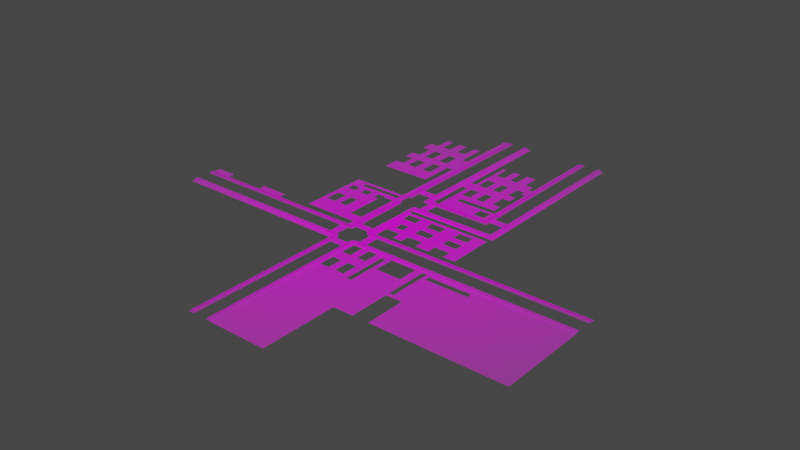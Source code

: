 # Source: agentPath.blend  (saved by Blender 2.91.10; exported with 4.5.12 LTS)
import bpy
from mathutils import Matrix  # noqa: F401  (used for matrix-valued properties, if any)

bpy.ops.wm.read_factory_settings(use_empty=True)
scene = bpy.context.scene
scene.name = 'Scene'

# ---- collections
col_collection = bpy.data.collections.new('Collection'); scene.collection.children.link(col_collection)

# ---- images (referenced by path relative to the original .blend; pixels are not part of the script)
import os
ASSET_DIR = os.environ.get("B2B_ASSET_DIR", "")  # directory of the original .blend (textures are referenced by path, not embedded)
HERE = os.path.dirname(os.path.abspath(__file__))  # packed textures are extracted next to this script under _unpacked/

def load_image(name, relpath, width, height, colorspace="sRGB"):
    """Load a texture the original file referenced (path relative to the .blend, or extracted next to this script)."""
    p = next((c for c in (os.path.join(HERE, relpath), os.path.join(ASSET_DIR, relpath)) if relpath and os.path.exists(c)), "")
    if p:
        img = bpy.data.images.load(p, check_existing=True)
        img.name = name
    else:  # same state as the original file: an image datablock whose file is absent (Cycles renders it pink)
        img = bpy.data.images.new(name, width, height)
        img.source = "FILE"
        img.filepath = "//" + (relpath or name)
    img.colorspace_settings.name = colorspace
    return img
img_ct_png = load_image('ct.png', 'ct.png', 1024, 1024, 'sRGB')

# ---- materials (node trees are filled in below, after node groups)
mat_ct = bpy.data.materials.new('ct')
mat_ct.surface_render_method = 'BLENDED'
mat_ct.blend_method = 'BLEND'
mat_ct.use_transparent_shadow = False

# ---- material node trees
mat_ct.use_nodes = True; mat_ct.node_tree.nodes.clear()
_N = mat_ct.node_tree.nodes; _L = mat_ct.node_tree.links
n0 = _N.new('ShaderNodeOutputMaterial'); n0.name = 'Material Output'; n0.location = (300, 300)
n1 = _N.new('ShaderNodeTexImage'); n1.name = 'Image Texture'; n1.location = (-200, 300)
n1.image = img_ct_png
n1.extension = 'CLIP'
n2 = _N.new('ShaderNodeBsdfPrincipled'); n2.name = 'Principled BSDF'; n2.location = (0, 300)
n2.distribution = 'GGX'
n2.subsurface_method = 'BURLEY'
n2.inputs[3].default_value = 1.45
n2.inputs[27].default_value = (0.0, 0.0, 0.0, 1.0)
n2.inputs[28].default_value = 1.0
_L.new(n1.outputs[0], n2.inputs[0])
_L.new(n1.outputs[1], n2.inputs[4])
_L.new(n2.outputs[0], n0.inputs[0])
n0.is_active_output = True

# ---- world
world_world = bpy.data.worlds.new('World'); scene.world = world_world
world_world.use_nodes = True; world_world.node_tree.nodes.clear()
_N = world_world.node_tree.nodes; _L = world_world.node_tree.links
n0 = _N.new('ShaderNodeOutputWorld'); n0.name = 'World Output'; n0.location = (300, 300)
n1 = _N.new('ShaderNodeBackground'); n1.name = 'Background'; n1.location = (10, 300)
n1.inputs[0].default_value = (0.05088, 0.05088, 0.05088, 1.0)
_L.new(n1.outputs[0], n0.inputs[0])
n0.is_active_output = True
world_world.color = (0.05088, 0.05088, 0.05088)
world_world.use_sun_shadow = False
world_world.sun_shadow_jitter_overblur = 0.0

# ---- meshes
me_ct = bpy.data.meshes.new('ct')
me_ct.from_pydata([(0.1275, 0.1623, 0.002892), (-0.06309, -0.5, 0.0), (-0.06309, 0.5, 0.0), (-0.02981, -0.5, 0.0), (-0.02981, 0.5, 0.0), (-0.01147, 0.5, 0.0), (-0.02064, 0.5, 0.0), (-0.02064, -0.5, 0.0), (0.1137, -0.1704, 0.0), (-0.07247, -0.5, 0.0), (-0.07247, 0.5, 0.0), (0.1363, 0.5, 0.0), (0.1275, 0.1463, 0.002892), (0.1792, 0.1463, 0.002892), (0.1705, 0.5, 0.0), (0.119, 0.5, 0.0), (0.1705, 0.1463, 0.002892), (-0.07247, 0.1623, 0.002892), (0.1792, 0.5, 0.0), (-0.02064, 0.1623, 0.002892), (0.1275, 0.5, 0.0), (-0.08741, 0.09599, 0.0), (-0.06309, 0.1623, 0.0), (-0.02981, 0.1623, 0.0), (0.08586, 0.115, 0.0), (-0.02064, 0.1623, 0.0), (-0.07247, 0.1623, 0.0), (0.1363, 0.1623, 0.0), (0.119, 0.1623, 0.0), (0.1275, 0.1623, 0.0), (-0.06309, 0.1441, 0.0), (-0.02981, 0.1441, 0.0), (0.08586, 0.1246, 0.0), (-0.02064, 0.1441, 0.0), (-0.07247, 0.1441, 0.0), (0.1363, 0.1321, 0.0), (-0.1824, 0.09599, 0.0), (-0.02981, 0.1321, 0.0), (-0.02064, 0.1321, 0.0), (0.1705, 0.1321, 0.0), (0.119, 0.1321, 0.0), (0.1792, 0.1321, 0.0), (0.1275, 0.1321, 0.0), (0.08586, 0.1285, 0.0), (0.1705, 0.1463, 0.0), (0.119, 0.1463, 0.0), (0.1792, 0.1463, 0.0), (0.1275, 0.1463, 0.0), (0.1363, 0.1463, 0.0), (-0.02981, 0.1285, 0.0), (-0.02064, 0.1285, 0.0), (0.1705, 0.1285, 0.0), (0.119, 0.1285, 0.0), (0.1792, 0.1285, 0.0), (0.1275, 0.1285, 0.0), (0.1363, 0.1285, 0.0), (0.1363, 0.1246, 0.0), (-0.02981, 0.1246, 0.0), (-0.02064, 0.1246, 0.0), (0.119, 0.1246, 0.0), (0.1275, 0.1246, 0.0), (0.1363, 0.115, 0.0), (-0.06309, 0.115, 0.0), (-0.02981, 0.115, 0.0), (-0.02064, 0.115, 0.0), (-0.07247, 0.115, 0.0), (0.119, 0.115, 0.0), (0.1275, 0.115, 0.0), (-0.06309, 0.0815, 0.0), (-0.02981, 0.0815, 0.0), (-0.02064, 0.0815, 0.0), (-0.07247, 0.0815, 0.0), (0.1705, 0.0815, 0.0), (0.1792, 0.0815, 0.0), (0.04535, 0.05737, 0.0), (0.04535, -0.5, 0.0), (-0.02981, 0.07229, 0.0), (-0.02064, 0.07229, 0.0), (-0.001095, 0.05737, 0.0), (0.1705, 0.07229, 0.0), (0.1792, 0.07229, 0.0), (-0.02981, 0.04937, 0.0), (-0.07247, 0.09599, 0.0), (-0.02981, 0.06871, 0.0), (-0.02064, 0.06871, 0.0), (0.1705, 0.06871, 0.0), (0.1792, 0.06871, 0.0), (-0.01606, -0.5, 0.0), (-0.01606, 0.5, 0.0), (-0.01606, 0.1623, 0.0), (-0.01606, 0.1441, 0.0), (-0.01606, 0.1321, 0.0), (-0.01606, 0.1285, 0.0), (-0.01606, 0.1246, 0.0), (-0.01606, 0.115, 0.0), (-0.01606, 0.0815, 0.0), (-0.01606, 0.07229, 0.0), (-0.01606, 0.06871, 0.0), (0.1077, 0.3124, 0.0), (0.001869, 0.1623, 0.0), (0.001869, 0.1321, 0.0), (0.001869, 0.1285, 0.0), (0.001869, 0.1246, 0.0), (0.001869, 0.115, 0.0), (0.001869, 0.0815, 0.0), (0.001869, 0.07229, 0.0), (0.001869, 0.06871, 0.0), (-0.06309, 0.3109, 0.0), (0.1792, 0.5, 0.002892), (-0.07247, 0.3109, 0.0), (-0.06309, 0.2936, 0.0), (-0.07247, 0.2936, 0.0), (0.01813, 0.04937, 0.0), (-0.1188, 0.3109, 0.0), (-0.1188, 0.2936, 0.0), (0.1792, 0.05737, 0.0), (-0.1026, 0.3109, 0.0), (-0.1026, 0.2936, 0.0), (-0.02981, -0.5, 0.002892), (-0.1188, 0.2897, 0.0), (-0.1026, 0.2897, 0.0), (-0.02981, 0.5, 0.002892), (-0.02064, 0.5, 0.002892), (-0.02064, -0.5, 0.002892), (-0.1408, 0.3109, 0.0), (-0.1408, 0.2936, 0.0), (0.07294, -0.1704, 0.0), (-0.1408, 0.2897, 0.0), (-0.1408, 0.285, 0.0), (-0.02064, 0.04937, 0.0), (-0.01606, 0.04937, 0.0), (-0.2188, 0.3109, 0.0), (-0.2188, 0.2936, 0.0), (-0.2188, 0.2897, 0.0), (-0.2188, 0.285, 0.0), (0.07294, -0.2228, 0.0), (0.01813, 0.05737, 0.0), (-0.1978, 0.3109, 0.0), (-0.1978, 0.2936, 0.0), (-0.1978, 0.2897, 0.0), (-0.1978, 0.285, 0.0), (0.07294, -0.1239, 0.0), (-0.1824, 0.3109, 0.0), (-0.1824, 0.2936, 0.0), (-0.1824, 0.2897, 0.0), (-0.1824, 0.285, 0.0), (0.07294, -0.12, 0.0), (-0.1616, 0.3109, 0.0), (-0.1616, 0.2936, 0.0), (-0.1616, 0.2897, 0.0), (-0.1616, 0.285, 0.0), (-0.06309, 0.3497, 0.0), (-0.07247, 0.5, 0.002892), (-0.07247, 0.3497, 0.0), (0.001869, 0.3283, 0.0), (-0.1188, 0.3497, 0.0), (-0.1026, 0.3497, 0.0), (-0.1408, 0.3497, 0.0), (-0.2188, 0.3497, 0.0), (-0.1978, 0.3497, 0.0), (-0.1824, 0.3497, 0.0), (-0.1616, 0.3497, 0.0), (-0.1188, 0.3798, 0.0), (-0.1026, 0.3798, 0.0), (-0.1408, 0.3798, 0.0), (-0.2188, 0.3798, 0.0), (-0.1978, 0.3798, 0.0), (-0.1824, 0.3798, 0.0), (-0.1616, 0.3798, 0.0), (-0.1188, 0.4185, 0.0), (-0.1026, 0.4185, 0.0), (-0.1408, 0.4185, 0.0), (-0.1978, 0.4185, 0.0), (-0.1824, 0.4185, 0.0), (-0.1616, 0.4185, 0.0), (-0.08741, 0.5, 0.0), (0.07294, -0.1116, 0.0), (-0.08741, 0.1623, 0.0), (-0.08741, 0.1441, 0.0), (-0.08741, 0.115, 0.0), (-0.08741, 0.0815, 0.0), (-0.08741, 0.3109, 0.0), (-0.08741, 0.2936, 0.0), (-0.06309, 0.5, 0.002892), (-0.08741, 0.3497, 0.0), (0.001869, 0.3685, 0.0), (-0.1188, 0.249, 0.0), (-0.1026, 0.249, 0.0), (-0.1408, 0.249, 0.0), (-0.2188, 0.249, 0.0), (-0.1978, 0.249, 0.0), (-0.1824, 0.249, 0.0), (-0.1616, 0.249, 0.0), (-0.1188, 0.2116, 0.0), (-0.1026, 0.2116, 0.0), (-0.1408, 0.2116, 0.0), (-0.2188, 0.2116, 0.0), (-0.1978, 0.2116, 0.0), (-0.1824, 0.2116, 0.0), (-0.1616, 0.2116, 0.0), (0.1363, 0.2966, 0.0), (0.119, 0.2966, 0.0), (0.1275, 0.2966, 0.0), (0.001869, 0.2966, 0.0), (0.009098, 0.3124, 0.0), (0.07294, -0.1296, 0.0), (-0.001095, 0.04937, 0.0), (-0.07247, 0.1077, 0.0), (0.06612, 0.3685, 0.0), (0.06612, 0.3283, 0.0), (0.06612, 0.2966, 0.0), (0.04737, 0.3124, 0.0), (-0.08741, 0.08544, 0.0), (0.08861, 0.3685, 0.0), (0.08861, 0.3283, 0.0), (0.08861, 0.2966, 0.0), (-0.02981, 0.2611, 0.0), (-0.01147, 0.2611, 0.0), (-0.02064, 0.2611, 0.0), (-0.01606, 0.2611, 0.0), (0.001869, 0.2611, 0.0), (0.06612, 0.2611, 0.0), (0.08861, 0.2611, 0.0), (0.03078, 0.3124, 0.0), (-0.08741, -0.06211, 0.0), (0.04535, 0.04937, 0.0), (0.03078, 0.3685, 0.0), (0.03078, 0.3283, 0.0), (0.03078, 0.2966, 0.0), (0.03078, 0.2611, 0.0), (0.08861, 0.3124, 0.0), (-0.1879, 0.115, 0.0), (-0.1879, 0.09599, 0.0), (0.001869, -0.06211, 0.0), (0.04737, 0.3685, 0.0), (0.04737, 0.3283, 0.0), (0.04737, 0.2966, 0.0), (0.04737, 0.2611, 0.0), (0.06612, 0.3124, 0.0), (0.009098, 0.1623, 0.0), (-0.01606, -0.06211, 0.0), (0.009098, 0.1321, 0.0), (0.009098, 0.1285, 0.0), (0.009098, 0.1246, 0.0), (0.009098, 0.115, 0.0), (0.009098, 0.3685, 0.0), (0.009098, 0.3283, 0.0), (0.009098, 0.2966, 0.0), (0.009098, 0.2611, 0.0), (-0.02981, 0.2405, 0.0), (-0.01147, 0.2405, 0.0), (-0.02064, 0.2405, 0.0), (-0.01606, 0.2405, 0.0), (0.001869, 0.2405, 0.0), (0.06612, 0.2405, 0.0), (0.08861, 0.2405, 0.0), (0.03078, 0.2405, 0.0), (0.04737, 0.2405, 0.0), (0.009098, 0.2405, 0.0), (-0.02981, 0.2348, 0.0), (-0.01147, 0.2348, 0.0), (-0.02064, 0.2348, 0.0), (-0.01606, 0.2348, 0.0), (0.001869, 0.2348, 0.0), (0.06612, 0.2348, 0.0), (0.08861, 0.2348, 0.0), (0.03078, 0.2348, 0.0), (0.04737, 0.2348, 0.0), (0.009098, 0.2348, 0.0), (0.06612, 0.2028, 0.0), (0.08861, 0.2028, 0.0), (0.08586, 0.1321, 0.0), (0.001869, 0.1996, 0.0), (0.06612, 0.1996, 0.0), (0.08861, 0.1996, 0.0), (0.03078, 0.1996, 0.0), (0.04737, 0.1996, 0.0), (0.009098, 0.1996, 0.0), (0.1363, 0.3124, 0.0), (-0.1879, 0.1077, 0.0), (0.001869, 0.3124, 0.0), (0.1077, 0.3283, 0.0), (0.1077, 0.2966, 0.0), (0.1077, 0.2611, 0.0), (0.1077, 0.2405, 0.0), (-0.001095, 0.1321, 0.0), (0.1077, 0.2028, 0.0), (0.1077, 0.1996, 0.0), (0.001869, 0.1818, 0.0), (0.06612, 0.1818, 0.0), (0.08861, 0.1818, 0.0), (0.03078, 0.1818, 0.0), (0.04737, 0.1818, 0.0), (0.009098, 0.1818, 0.0), (0.1077, 0.1818, 0.0), (0.1363, 0.1688, 0.0), (0.08586, 0.1623, 0.0), (0.119, 0.1688, 0.0), (0.1275, 0.1688, 0.0), (0.001869, 0.1688, 0.0), (-0.07247, -0.06211, 0.0), (0.009098, 0.1688, 0.0), (0.1275, 0.3124, 0.0), (0.01934, 0.1623, 0.0), (0.01934, 0.1321, 0.0), (-0.02064, -0.06211, 0.0), (0.01934, 0.1285, 0.0), (0.01934, 0.1246, 0.0), (0.01934, 0.115, 0.0), (0.119, 0.3124, 0.0), (-0.01147, -0.06211, 0.0), (0.01934, 0.1996, 0.0), (0.01934, 0.1818, 0.0), (0.01934, 0.1688, 0.0), (0.119, 0.285, 0.0), (0.1275, 0.285, 0.0), (0.1363, 0.285, 0.0), (0.1077, 0.285, 0.0), (-0.001095, 0.1623, 0.0), (-0.02981, -0.06211, 0.0), (-0.001095, 0.1285, 0.0), (-0.001095, 0.1246, 0.0), (-0.001095, 0.115, 0.0), (-0.001095, 0.0815, 0.0), (-0.001095, 0.07229, 0.0), (-0.001095, 0.06871, 0.0), (-0.001095, 0.2611, 0.0), (-0.001095, 0.2405, 0.0), (-0.001095, 0.2348, 0.0), (-0.001095, 0.1996, 0.0), (-0.001095, 0.1818, 0.0), (-0.001095, 0.1688, 0.0), (0.08586, 0.1688, 0.0), (0.1133, 0.1623, 0.0), (0.1133, 0.1321, 0.0), (0.1133, 0.1463, 0.0), (0.1133, 0.1285, 0.0), (0.1133, 0.1246, 0.0), (0.1133, 0.115, 0.0), (0.1133, 0.1688, 0.0), (0.1705, 0.1381, 0.0), (0.119, 0.1381, 0.0), (0.1792, 0.1381, 0.0), (0.1275, 0.1381, 0.0), (0.1363, 0.1381, 0.0), (-0.06309, -0.06211, 0.0), (-0.08741, 0.1077, 0.0), (0.4983, -0.06211, 0.0), (0.08586, 0.1381, 0.0), (-0.4983, -0.06211, 0.0), (0.1133, 0.1381, 0.0), (-0.1824, 0.08544, 0.0), (-0.4521, -0.04566, 0.0), (-0.1879, 0.08544, 0.0), (-0.07247, 0.08544, 0.0), (-0.1687, 0.09599, 0.0), (-0.1687, 0.08544, 0.0), (-0.1485, 0.09599, 0.0), (-0.1485, 0.08544, 0.0), (-0.1325, 0.09599, 0.0), (-0.1325, 0.08544, 0.0), (-0.1132, 0.09599, 0.0), (-0.1132, 0.0815, 0.0), (0.07294, -0.232, 0.0), (-0.1132, 0.08544, 0.0), (0.151, 0.04937, 0.0), (-0.02064, 0.05737, 0.0), (0.151, 0.05737, 0.0), (0.151, 0.02822, 0.0), (-0.1824, 0.06686, 0.0), (0.07294, -0.5, 0.0), (-0.1188, 0.06686, 0.0), (-0.4521, -0.06211, 0.0), (-0.1687, 0.06686, 0.0), (-0.1485, 0.06686, 0.0), (-0.1325, 0.06686, 0.0), (-0.02981, 0.05737, 0.0), (-0.2058, 0.09599, 0.0), (-0.2058, 0.115, 0.0), (0.0613, -0.232, 0.0), (-0.2058, 0.1077, 0.0), (-0.2058, 0.08544, 0.0), (-0.2058, 0.06686, 0.0), (0.1167, 0.05737, 0.0), (-0.1824, 0.03616, 0.0), (0.0613, -0.1601, 0.0), (0.1792, 0.04937, 0.0), (-0.1188, 0.03616, 0.0), (0.1167, 0.02822, 0.0), (-0.3532, -0.04566, 0.0), (-0.1687, 0.03616, 0.0), (-0.1485, 0.03616, 0.0), (-0.1325, 0.03616, 0.0), (0.1133, 0.115, 0.002892), (-0.02064, -0.02803, 0.0), (0.01813, 0.007507, 0.0), (-0.2058, 0.03616, 0.0), (-0.0772, -0.2228, 0.0), (-0.1851, 0.09599, 0.0), (-0.1851, 0.08544, 0.0), (-0.1851, 0.06686, 0.0), (-0.1851, 0.03616, 0.0), (-0.1824, -0.0004331, 0.0), (-0.3532, -0.06211, 0.0), (-0.1188, -0.0004331, 0.0), (-0.01147, -0.02803, 0.0), (-0.02981, -0.02803, 0.0), (-0.2891, -0.04566, 0.0), (-0.1687, -0.0004331, 0.0), (-0.1485, -0.0004331, 0.0), (-0.1325, -0.0004331, 0.0), (-0.01606, 0.05737, 0.0), (-0.2058, -0.0004331, 0.0), (0.1167, -0.02803, 0.0), (0.04535, -0.02803, 0.0), (-0.08741, -0.02202, 0.0), (-0.1824, -0.02202, 0.0), (-0.2891, -0.06211, 0.0), (-0.1188, -0.02202, 0.0), (-0.1687, -0.02202, 0.0), (-0.1485, -0.02202, 0.0), (-0.1325, -0.02202, 0.0), (-0.2058, -0.02202, 0.0), (-0.06309, -0.02202, 0.0), (-0.07247, -0.02202, 0.0), (-0.08741, -0.04566, 0.0), (-0.1824, -0.04566, 0.0), (-0.1188, -0.04566, 0.0), (-0.01606, -0.04566, 0.0), (-0.4983, -0.04566, 0.0), (-0.1687, -0.04566, 0.0), (-0.1485, -0.04566, 0.0), (-0.1325, -0.04566, 0.0), (-0.2058, -0.04566, 0.0), (-0.06309, -0.04566, 0.0), (-0.02981, -0.04566, 0.0), (-0.01147, -0.04566, 0.0), (-0.02064, -0.04566, 0.0), (-0.07247, -0.04566, 0.0), (-0.2162, 0.09599, 0.0), (-0.2162, 0.115, 0.0), (-0.2162, 0.1077, 0.0), (-0.2162, 0.08544, 0.0), (-0.2162, 0.06686, 0.0), (-0.2162, 0.03616, 0.0), (-0.2162, -0.0004331, 0.0), (-0.2162, -0.02202, 0.0), (-0.2162, -0.04566, 0.0), (0.119, 0.115, 0.002892), (0.08215, -0.5, 0.0), (0.1167, 0.04937, 0.0), (0.08215, 0.04937, 0.0), (0.08215, 0.05737, 0.0), (0.01813, 0.02822, 0.0), (0.08215, 0.02822, 0.0), (0.04535, 0.02822, 0.0), (-0.02981, 0.02822, 0.0), (-0.01147, 0.02822, 0.0), (-0.02064, 0.02822, 0.0), (0.1792, 0.02822, 0.0), (-0.001095, 0.02822, 0.0), (-0.01606, 0.02822, 0.0), (-0.02981, 0.1623, 0.002892), (0.1853, 0.5, 0.0), (0.1853, 0.1321, 0.0), (0.1853, 0.1463, 0.0), (0.1853, 0.1285, 0.0), (0.1853, 0.0815, 0.0), (0.1853, 0.07229, 0.0), (0.1853, 0.06871, 0.0), (0.1853, 0.1381, 0.0), (0.151, -0.02803, 0.0), (-0.02064, 0.007507, 0.0), (-0.01147, 0.007507, 0.0), (-0.02981, 0.007507, 0.0), (0.04535, 0.007507, 0.0), (-0.001095, 0.007507, 0.0), (-0.01606, 0.007507, 0.0), (0.08215, -0.02803, 0.0), (0.08215, 0.01251, 0.0), (0.1792, 0.01251, 0.0), (-0.02064, 0.01251, 0.0), (-0.01147, 0.01251, 0.0), (-0.02981, 0.01251, 0.0), (-0.01606, 0.01251, 0.0), (-0.001095, 0.01251, 0.0), (0.1167, 0.01251, 0.0), (0.04535, 0.01251, 0.0), (0.151, 0.01251, 0.0), (0.01813, 0.01251, 0.0), (0.08215, -0.0078, 0.0), (0.151, -0.0078, 0.0), (0.04535, -0.0078, 0.0), (0.1167, -0.0078, 0.0), (0.1792, -0.0078, 0.0), (0.01813, -0.02803, 0.0), (0.01813, -0.01318, 0.0), (0.08215, -0.01318, 0.0), (0.151, -0.01318, 0.0), (0.04535, -0.01318, 0.0), (0.1167, -0.01318, 0.0), (-0.001095, -0.01318, 0.0), (-0.01606, -0.01318, 0.0), (-0.02981, -0.01318, 0.0), (-0.01147, -0.01318, 0.0), (-0.02064, -0.01318, 0.0), (0.1792, -0.01318, 0.0), (0.1792, -0.02803, 0.0), (-0.001095, -0.02803, 0.0), (-0.01606, -0.02803, 0.0), (0.08215, -0.04998, 0.0), (0.151, -0.04998, 0.0), (0.04535, -0.04998, 0.0), (-0.0772, -0.5, 0.0), (-0.09602, -0.06211, 0.0), (0.1792, -0.04998, 0.0), (0.1137, -0.2228, 0.0), (0.02382, 0.04937, 0.0), (0.02382, 0.02822, 0.0), (0.02382, 0.05737, 0.0), (0.02382, -0.02803, 0.0), (0.02382, -0.5, 0.0), (0.02382, 0.007507, 0.0), (0.02382, 0.01251, 0.0), (0.02382, -0.01318, 0.0), (0.02382, -0.04998, 0.0), (0.1137, 0.02822, 0.0), (0.1137, 0.05737, 0.0), (0.1137, 0.04937, 0.0), (0.1137, -0.5, 0.0), (0.1137, 0.01251, 0.0), (0.1137, -0.0078, 0.0), (0.1137, -0.01318, 0.0), (0.1137, -0.02803, 0.0), (0.1137, -0.04998, 0.0), (-0.06309, -0.5, 0.002892), (-0.07247, -0.5, 0.002892), (0.02382, -0.2228, 0.0), (0.006748, -0.2228, 0.0), (-0.02064, -0.2228, 0.0), (0.279, -0.1296, 0.0), (0.1705, -0.2228, 0.0), (-0.07247, -0.2228, 0.0), (0.4983, -0.1417, 0.0), (0.279, -0.1116, 0.0), (0.1792, -0.1417, 0.0), (0.1974, -0.1417, 0.0), (0.279, -0.12, 0.0), (0.1705, -0.1417, 0.0), (0.1974, -0.2228, 0.0), (0.0613, -0.1858, 0.0), (0.0613, -0.1296, 0.0), (-0.01606, -0.232, 0.0), (-0.02981, -0.2228, 0.0), (0.1792, -0.2228, 0.0), (0.4983, -0.2228, 0.0), (-0.06309, -0.2228, 0.0), (0.279, -0.1239, 0.0), (-0.06309, -0.1239, 0.0), (0.4983, -0.1239, 0.0), (0.1792, -0.1239, 0.0), (-0.02981, -0.1239, 0.0), (-0.07247, -0.1239, 0.0), (0.1705, -0.1239, 0.0), (-0.02064, -0.1239, 0.0), (-0.01147, -0.1239, 0.0), (-0.4983, -0.1239, 0.0), (-0.01606, -0.1239, 0.0), (0.001869, -0.1239, 0.0), (-0.08741, -0.1239, 0.0), (0.04535, -0.1239, 0.0), (0.08215, -0.1239, 0.0), (0.02382, -0.1239, 0.0), (-0.09602, -0.1239, 0.0), (-0.0772, -0.1239, 0.0), (-0.06309, -0.12, 0.0), (0.4983, -0.12, 0.0), (0.1792, -0.12, 0.0), (-0.02981, -0.12, 0.0), (-0.07247, -0.12, 0.0), (0.1705, -0.12, 0.0), (-0.02064, -0.12, 0.0), (-0.01147, -0.12, 0.0), (-0.4983, -0.12, 0.0), (-0.01606, -0.12, 0.0), (0.001869, -0.12, 0.0), (-0.08741, -0.12, 0.0), (0.04535, -0.12, 0.0), (0.08215, -0.12, 0.0), (0.02382, -0.12, 0.0), (-0.09602, -0.12, 0.0), (-0.0772, -0.12, 0.0), (-0.06616, -0.1145, 0.0), (0.4983, -0.1116, 0.0), (0.1792, -0.1116, 0.0), (-0.02674, -0.1145, 0.0), (-0.07247, -0.1116, 0.0), (0.1705, -0.1116, 0.0), (-0.02064, -0.1116, 0.0), (-0.01147, -0.1116, 0.0), (-0.4983, -0.1116, 0.0), (-0.01606, -0.1116, 0.0), (0.001869, -0.1116, 0.0), (-0.08741, -0.1116, 0.0), (0.04535, -0.1116, 0.0), (0.08215, -0.1116, 0.0), (0.02382, -0.1116, 0.0), (-0.09602, -0.1116, 0.0), (-0.0772, -0.1116, 0.0), (-0.06666, -0.07323, 0.0), (0.4983, -0.07695, 0.0), (-0.02624, -0.07323, 0.0), (-0.07247, -0.07695, 0.0), (-0.02064, -0.07695, 0.0), (-0.01147, -0.07695, 0.0), (-0.4983, -0.07695, 0.0), (-0.01606, -0.07695, 0.0), (0.001869, -0.07695, 0.0), (-0.08741, -0.07695, 0.0), (-0.4521, -0.07695, 0.0), (-0.3532, -0.07695, 0.0), (-0.2891, -0.07695, 0.0), (-0.09602, -0.07695, 0.0), (-0.0772, -0.07695, 0.0), (-0.06309, -0.06755, 0.0), (0.4983, -0.06755, 0.0), (-0.02981, -0.06755, 0.0), (-0.07247, -0.06755, 0.0), (-0.02064, -0.06755, 0.0), (-0.01147, -0.06755, 0.0), (-0.4983, -0.06755, 0.0), (-0.01606, -0.06755, 0.0), (0.001869, -0.06755, 0.0), (-0.08741, -0.06755, 0.0), (-0.4521, -0.06755, 0.0), (-0.3532, -0.06755, 0.0), (-0.2891, -0.06755, 0.0), (-0.09602, -0.06755, 0.0), (-0.01606, -0.2228, 0.0), (-0.4983, -0.1296, 0.0), (0.279, -0.1417, 0.0), (0.0613, -0.1116, 0.0), (0.279, -0.2228, 0.0), (-0.08741, -0.1296, 0.0), (0.0613, -0.12, 0.0), (0.04535, -0.1296, 0.0), (0.08215, -0.1296, 0.0), (-0.09602, -0.1296, 0.0), (-0.06309, 0.1623, 0.002892), (-0.0772, -0.1296, 0.0), (0.4983, -0.1296, 0.0), (0.1595, -0.232, 0.0), (0.1792, -0.1296, 0.0), (0.1705, -0.1296, 0.0), (0.0613, -0.1239, 0.0), (0.04535, -0.2228, 0.0), (0.08215, -0.2228, 0.0), (-0.06309, -0.1858, 0.0), (-0.02981, -0.1858, 0.0), (-0.07247, -0.1858, 0.0), (0.0613, -0.2228, 0.0), (-0.02064, -0.1858, 0.0), (-0.0772, -0.1858, 0.0), (0.02382, -0.1858, 0.0), (0.1595, -0.1116, 0.0), (0.1595, -0.12, 0.0), (0.0613, -0.5, 0.0), (0.006748, -0.1858, 0.0), (-0.01606, -0.1858, 0.0), (0.04535, -0.1858, 0.0), (0.006748, -0.232, 0.0), (0.006748, -0.1601, 0.0), (0.006748, -0.1116, 0.0), (0.006748, -0.12, 0.0), (0.006748, -0.1239, 0.0), (0.006748, -0.5, 0.0), (-0.0772, -0.1601, 0.0), (0.1595, -0.1239, 0.0), (0.02382, -0.1601, 0.0), (0.04535, -0.232, 0.0), (-0.02064, -0.1601, 0.0), (0.08215, -0.232, 0.0), (-0.07247, -0.1601, 0.0), (0.1595, -0.1704, 0.0), (-0.02981, -0.1601, 0.0), (0.02382, -0.232, 0.0), (0.1137, -0.232, 0.0), (-0.0772, -0.232, 0.0), (-0.06309, -0.1601, 0.0), (0.1595, -0.2228, 0.0), (-0.06309, -0.232, 0.0), (0.4983, -0.232, 0.0), (0.1792, -0.232, 0.0), (-0.02981, -0.232, 0.0), (0.1974, -0.232, 0.0), (-0.07247, -0.232, 0.0), (0.1705, -0.232, 0.0), (-0.01606, -0.1601, 0.0), (-0.02064, -0.232, 0.0), (0.04535, -0.1601, 0.0), (0.08215, -0.1704, 0.0), (0.1424, -0.2228, 0.0), (0.1424, -0.1239, 0.0), (0.1424, -0.12, 0.0), (0.1424, -0.1116, 0.0), (0.1424, -0.232, 0.0), (0.1424, -0.1704, 0.0), (0.279, -0.232, 0.0), (-0.01606, -0.3241, 0.0), (0.07294, -0.3241, 0.0), (0.04535, -0.3241, 0.0), (0.08215, -0.3241, 0.0), (0.1275, 0.5, 0.002892), (0.02382, -0.3241, 0.0), (0.1137, -0.3241, 0.0), (0.1363, 0.5, 0.002892), (-0.0772, -0.3241, 0.0), (0.0613, -0.3241, 0.0), (0.279, -0.3241, 0.0), (0.1595, -0.3241, 0.0), (0.006748, -0.3241, 0.0), (-0.06309, -0.3241, 0.0), (0.4983, -0.3241, 0.0), (-0.02981, -0.3241, 0.0), (0.1974, -0.3241, 0.0), (-0.07247, -0.3241, 0.0), (0.1705, 0.5, 0.002892), (-0.02064, -0.3241, 0.0), (0.1424, -0.3241, 0.0), (0.1363, 0.1623, 0.002892), (0.119, 0.1246, 0.002892), (0.1133, 0.1246, 0.002892), (0.1363, 0.1463, 0.002892), (-0.06309, 0.1441, 0.002892), (-0.02981, 0.1321, 0.002892), (-0.02981, 0.1441, 0.002892), (-0.02064, 0.1321, 0.002892), (-0.02064, 0.1441, 0.002892), (-0.07247, 0.1441, 0.002892), (0.1705, 0.1381, 0.002892), (0.1792, 0.1381, 0.002892), (0.1275, 0.1381, 0.002892), (0.1363, 0.1381, 0.002892), (0.1363, 0.1321, 0.002892), (-0.02981, 0.1285, 0.002892), (-0.02064, 0.1285, 0.002892), (0.1705, 0.1285, 0.002892), (0.1705, 0.1321, 0.002892), (0.1792, 0.1285, 0.002892), (0.1792, 0.1321, 0.002892), (0.1275, 0.1285, 0.002892), (0.1275, 0.1321, 0.002892), (-0.02981, 0.1246, 0.002892), (-0.02064, 0.1246, 0.002892), (0.1275, 0.1246, 0.002892), (0.1363, 0.1285, 0.002892), (0.1363, 0.1246, 0.002892), (-0.06309, 0.115, 0.002892), (-0.02981, 0.115, 0.002892), (-0.02064, 0.115, 0.002892), (-0.07247, 0.115, 0.002892), (0.1275, 0.115, 0.002892), (-0.001095, 0.1246, 0.002892), (-0.01606, 0.1246, 0.002892), (0.1363, 0.115, 0.002892), (0.1705, 0.0815, 0.002892), (0.1792, 0.0815, 0.002892), (-0.01606, 0.115, 0.002892), (-0.001095, 0.115, 0.002892), (-0.06309, 0.0815, 0.002892), (-0.02981, 0.07229, 0.002892), (-0.02981, 0.0815, 0.002892), (-0.02064, 0.07229, 0.002892), (-0.02064, 0.0815, 0.002892), (-0.07247, 0.0815, 0.002892), (0.1705, 0.07229, 0.002892), (0.1792, 0.07229, 0.002892), (-0.001095, 0.0815, 0.002892), (-0.01606, 0.0815, 0.002892), (-0.02981, 0.06871, 0.002892), (-0.02064, 0.06871, 0.002892), (-0.001095, 0.07229, 0.002892), (-0.01606, 0.07229, 0.002892), (0.08586, 0.115, 0.002892), (0.08586, 0.1246, 0.002892), (0.1363, 0.2966, 0.002892), (0.1363, 0.285, 0.002892), (0.009098, 0.1246, 0.002892), (0.001869, 0.1246, 0.002892), (0.009098, 0.115, 0.002892), (0.001869, 0.115, 0.002892), (0.001869, 0.0815, 0.002892), (0.001869, 0.07229, 0.002892), (-0.06309, -0.06755, 0.002892), (-0.06309, -0.06211, 0.002892), (-0.06309, 0.2936, 0.002892), (-0.06309, 0.3109, 0.002892), (-0.07247, 0.2936, 0.002892), (-0.07247, 0.3109, 0.002892), (0.07294, -0.1116, 0.002892), (0.07294, -0.12, 0.002892), (-0.06309, 0.3497, 0.002892), (-0.07247, 0.3497, 0.002892), (0.1275, 0.3124, 0.002892), (0.1363, 0.3124, 0.002892), (-0.02981, 0.2611, 0.002892), (-0.02064, 0.2611, 0.002892), (0.1275, 0.285, 0.002892), (0.1275, 0.2966, 0.002892), (-0.02981, 0.2405, 0.002892), (-0.02064, 0.2405, 0.002892), (-0.02064, 0.01251, 0.002892), (-0.02064, 0.02822, 0.002892), (-0.02981, 0.01251, 0.002892), (-0.02981, 0.02822, 0.002892), (0.01934, 0.1246, 0.002892), (0.01934, 0.115, 0.002892), (-0.02981, 0.2348, 0.002892), (-0.02064, 0.2348, 0.002892), (-0.02981, -0.06755, 0.002892), (-0.02981, -0.06211, 0.002892), (0.1275, 0.1688, 0.002892), (0.1363, 0.1688, 0.002892), (-0.02064, -0.06211, 0.002892), (-0.07247, -0.06755, 0.002892), (-0.07247, -0.06211, 0.002892), (-0.02064, -0.06755, 0.002892), (-0.02064, 0.05737, 0.002892), (-0.02981, 0.05737, 0.002892), (-0.02064, -0.2228, 0.002892), (-0.02981, -0.2228, 0.002892), (-0.06309, -0.2228, 0.002892), (-0.07247, -0.2228, 0.002892), (-0.02981, 0.007507, 0.002892), (-0.02064, 0.04937, 0.002892), (-0.02981, 0.04937, 0.002892), (-0.02064, 0.007507, 0.002892), (-0.06309, -0.02202, 0.002892), (-0.07247, -0.02202, 0.002892), (-0.06309, -0.04566, 0.002892), (-0.02981, -0.02803, 0.002892), (-0.02064, -0.02803, 0.002892), (-0.07247, -0.04566, 0.002892), (-0.02981, -0.04566, 0.002892), (-0.02064, -0.04566, 0.002892), (-0.02981, -0.01318, 0.002892), (-0.02064, -0.01318, 0.002892), (0.08215, -0.12, 0.002892), (0.08215, -0.1116, 0.002892), (-0.02064, -0.232, 0.002892), (-0.07247, -0.232, 0.002892), (-0.02981, -0.232, 0.002892), (-0.06309, -0.232, 0.002892), (-0.06309, -0.1239, 0.002892), (0.279, -0.1116, 0.002892), (0.279, -0.12, 0.002892), (-0.02981, -0.1239, 0.002892), (-0.07247, -0.1239, 0.002892), (-0.02064, -0.1239, 0.002892), (-0.06309, -0.12, 0.002892), (-0.02981, -0.12, 0.002892), (-0.07247, -0.12, 0.002892), (-0.02064, -0.12, 0.002892), (-0.4983, -0.1116, 0.002892), (-0.4983, -0.12, 0.002892), (-0.01606, -0.1116, 0.002892), (-0.01606, -0.12, 0.002892), (0.001869, -0.1116, 0.002892), (0.001869, -0.12, 0.002892), (-0.08741, -0.1116, 0.002892), (-0.08741, -0.12, 0.002892), (0.04535, -0.1116, 0.002892), (0.04535, -0.12, 0.002892), (0.02382, -0.1116, 0.002892), (0.02382, -0.12, 0.002892), (-0.09602, -0.1116, 0.002892), (-0.09602, -0.12, 0.002892), (-0.0772, -0.1116, 0.002892), (-0.0772, -0.12, 0.002892), (0.0613, -0.12, 0.002892), (0.1595, -0.12, 0.002892), (0.006748, -0.12, 0.002892), (-0.01147, -0.12, 0.002892), (0.1792, -0.12, 0.002892), (0.1424, -0.12, 0.002892), (0.1705, -0.12, 0.002892), (-0.06616, -0.1145, 0.002892), (0.4983, -0.12, 0.002892), (0.4983, -0.1116, 0.002892), (0.1792, -0.1116, 0.002892), (-0.02674, -0.1145, 0.002892), (-0.07247, -0.1116, 0.002892), (0.1705, -0.1116, 0.002892), (-0.02064, -0.1116, 0.002892), (-0.01147, -0.1116, 0.002892), (0.0613, -0.1116, 0.002892), (0.1595, -0.1116, 0.002892), (0.006748, -0.1116, 0.002892), (0.1424, -0.1116, 0.002892), (-0.4983, -0.06755, 0.002892), (-0.4983, -0.07695, 0.002892), (-0.01606, -0.06755, 0.002892), (-0.01606, -0.07695, 0.002892), (0.001869, -0.06755, 0.002892), (0.001869, -0.07695, 0.002892), (-0.08741, -0.06755, 0.002892), (-0.08741, -0.07695, 0.002892), (-0.4521, -0.06755, 0.002892), (-0.4521, -0.07695, 0.002892), (-0.3532, -0.06755, 0.002892), (-0.3532, -0.07695, 0.002892), (-0.2891, -0.06755, 0.002892), (-0.2891, -0.07695, 0.002892), (-0.09602, -0.06755, 0.002892), (-0.09602, -0.07695, 0.002892), (-0.07247, -0.07695, 0.002892), (0.4983, -0.07695, 0.002892), (-0.06666, -0.07323, 0.002892), (-0.01147, -0.07695, 0.002892), (-0.02064, -0.07695, 0.002892), (-0.02624, -0.07323, 0.002892), (0.4983, -0.06755, 0.002892), (-0.01147, -0.06755, 0.002892), (-0.02064, -0.1858, 0.002892), (-0.02981, -0.1858, 0.002892), (-0.06309, -0.1858, 0.002892), (-0.07247, -0.1858, 0.002892), (-0.06309, -0.1601, 0.002892), (-0.02981, -0.1601, 0.002892), (-0.07247, -0.1601, 0.002892), (-0.02064, -0.1601, 0.002892), (-0.06309, -0.3241, 0.002892), (-0.02981, -0.3241, 0.002892), (-0.07247, -0.3241, 0.002892), (-0.02064, -0.3241, 0.002892), (-0.06309, -0.142, 0.0), (-0.02981, -0.142, 0.0), (-0.07247, -0.142, 0.0), (-0.02064, -0.142, 0.0), (-0.01606, -0.142, 0.0), (-0.06309, -0.142, 0.002892), (-0.02981, -0.142, 0.002892), (-0.07247, -0.142, 0.002892), (-0.02064, -0.142, 0.002892)], [], [(473, 477, 502, 504), (636, 635, 909, 911), (627, 300, 224, 633), (468, 467, 73, 80), (112, 136, 78, 206), (458, 129, 834, 812), (259, 23, 462, 817), (324, 96, 97, 325), (768, 762, 763, 767), (20, 302, 803, 712), (302, 20, 15, 309), (45, 47, 29, 28), (105, 79, 775, 792), (335, 45, 28, 333), (151, 2, 183, 801), (90, 89, 25, 33), (47, 343, 741, 12), (491, 493, 500, 498), (364, 361, 359, 360), (603, 607, 875, 869), (304, 271, 348, 296, 303), (465, 46, 342, 470), (342, 46, 13, 740), (341, 45, 335, 350), (7, 727, 934, 123), (52, 54, 42, 40), (10, 153, 802, 152), (336, 52, 40, 334), (51, 39, 35, 55), (38, 33, 737, 736), (321, 320, 92, 93), (179, 65, 34, 178), (725, 9, 536, 933), (31, 37, 734, 735), (212, 354, 82, 21), (935, 558, 853, 940), (723, 3, 118, 932), (44, 340, 739, 16), (735, 737, 19, 462), (337, 59, 52, 336), (938, 564, 858, 943), (59, 60, 54, 52), (1, 721, 931, 535), (937, 682, 929, 942), (59, 337, 731, 730), (102, 321, 762, 788), (68, 769, 837, 423), (218, 6, 122, 806), (360, 358, 374, 375), (530, 526, 454, 479), (324, 781, 782, 96), (353, 232, 377, 381), (27, 29, 0, 729), (399, 351, 36, 398), (29, 47, 12, 0), (79, 105, 106, 85), (86, 80, 79, 85), (97, 96, 77, 84), (472, 836, 846, 505), (523, 518, 453, 489), (469, 468, 80, 86), (479, 454, 455, 487), (644, 146, 800, 879), (310, 436, 428, 240), (477, 484, 481, 472), (435, 434, 345, 319), (474, 503, 845, 833), (176, 641, 895, 799), (58, 93, 92, 50), (50, 92, 91, 38), (38, 91, 90, 33), (476, 485, 482, 473), (323, 95, 778, 777), (153, 109, 798, 802), (323, 104, 103, 322), (321, 102, 101, 320), (867, 894, 882, 868), (320, 101, 100, 285), (303, 239, 241, 304), (824, 905, 906, 915), (539, 661, 923, 829), (346, 207, 65, 179), (181, 184, 156, 116), (30, 31, 23, 22), (127, 119, 114, 125), (125, 114, 113, 124), (498, 471, 507, 506), (206, 78, 411, 130), (453, 460, 485, 489), (119, 120, 117, 114), (114, 117, 116, 113), (776, 766, 765, 775), (772, 773, 771, 770), (732, 729, 0, 12), (782, 778, 773, 772), (192, 188, 128, 150), (150, 128, 127, 149), (279, 231, 378, 380), (148, 125, 124, 147), (149, 127, 125, 148), (392, 375, 374, 391), (530, 479, 490, 531), (500, 413, 471, 498), (367, 383, 450, 365), (476, 473, 504, 501), (107, 151, 801, 796), (133, 139, 138, 132), (132, 138, 137, 131), (134, 140, 139, 133), (356, 351, 369, 373), (139, 144, 143, 138), (138, 143, 142, 137), (140, 145, 144, 139), (190, 191, 145, 140), (477, 472, 505, 502), (461, 130, 129, 458), (144, 149, 148, 143), (143, 148, 147, 142), (232, 279, 380, 377), (145, 150, 149, 144), (137, 142, 160, 159), (147, 124, 157, 161), (113, 116, 156, 155), (26, 177, 178, 34), (186, 187, 120, 119), (160, 161, 168, 167), (159, 160, 167, 166), (158, 159, 166, 165), (161, 157, 164, 168), (155, 156, 163, 162), (157, 155, 162, 164), (181, 109, 153, 184), (166, 167, 173, 172), (168, 164, 171, 174), (162, 163, 170, 169), (26, 34, 738, 17), (338, 66, 448, 393), (40, 42, 343, 341), (198, 199, 192, 191), (197, 198, 191, 190), (196, 197, 190, 189), (199, 195, 188, 192), (193, 194, 187, 186), (195, 193, 186, 188), (366, 84, 780, 827), (595, 578, 860, 890), (33, 25, 19, 737), (111, 182, 177, 26), (222, 215, 210, 221), (659, 542, 832, 926), (23, 31, 735, 462), (314, 315, 202, 201), (317, 314, 201, 282), (576, 593, 888, 887), (219, 88, 6, 218), (236, 228, 229, 237), (247, 228, 223, 204), (211, 238, 209, 235), (575, 592, 886, 859), (32, 43, 306, 307), (388, 450, 528, 526), (43, 271, 304, 306), (364, 212, 21, 361), (238, 230, 214, 209), (209, 214, 213, 208), (11, 20, 712, 715), (522, 523, 489, 395), (337, 336, 43, 32), (346, 179, 231, 279), (282, 201, 309, 98), (254, 255, 222, 221), (257, 254, 221, 237), (251, 252, 219, 218), (327, 253, 220, 326), (252, 250, 217, 219), (617, 904, 918, 614), (334, 350, 348, 271), (272, 277, 268, 263), (201, 202, 302, 309), (634, 372, 349, 630), (251, 218, 806, 810), (239, 99, 100, 241), (236, 210, 238, 211), (247, 203, 220, 248), (621, 622, 914, 912), (256, 257, 237, 229), (210, 215, 230, 238), (622, 618, 906, 914), (473, 482, 484, 477), (631, 240, 305, 628), (227, 235, 234, 226), (223, 211, 235, 227), (280, 204, 246, 154), (154, 246, 245, 185), (586, 591, 878, 870), (102, 243, 242, 101), (101, 242, 241, 100), (268, 266, 256, 258), (253, 258, 248, 220), (263, 268, 258, 253), (266, 267, 257, 256), (258, 256, 229, 248), (262, 260, 250, 252), (328, 263, 253, 327), (261, 262, 252, 251), (216, 249, 809, 805), (267, 264, 254, 257), (264, 265, 255, 254), (269, 270, 265, 264), (99, 318, 285, 100), (665, 880, 884, 703), (18, 108, 13, 46), (77, 96, 782, 772), (338, 393, 783, 24), (329, 272, 263, 328), (275, 276, 267, 266), (106, 105, 324, 325), (314, 297, 298, 315), (719, 651, 705, 728), (273, 274, 270, 269), (289, 290, 274, 273), (292, 289, 273, 276), (330, 288, 272, 329), (312, 291, 275, 311), (291, 292, 276, 275), (288, 293, 277, 272), (290, 294, 287, 274), (274, 287, 286, 270), (79, 80, 776, 775), (255, 284, 283, 222), (336, 334, 271, 43), (230, 98, 281, 214), (228, 236, 211, 223), (690, 556, 831, 852), (343, 47, 45, 341), (203, 247, 204, 280), (260, 328, 327, 250), (299, 301, 293, 288), (514, 417, 636, 637), (658, 553, 830, 924), (53, 466, 464, 41), (331, 299, 288, 330), (262, 261, 25, 89), (323, 322, 94, 95), (333, 339, 332, 296), (629, 310, 240, 631), (27, 295, 298, 29), (318, 99, 299, 331), (333, 28, 297, 339), (28, 29, 298, 297), (296, 332, 313, 303), (99, 239, 301, 299), (239, 303, 313, 301), (301, 313, 312, 293), (293, 312, 311, 277), (580, 577, 883, 885), (215, 282, 98, 230), (243, 307, 306, 242), (242, 306, 304, 241), (250, 327, 326, 217), (315, 298, 821, 807), (334, 40, 341, 350), (39, 340, 344, 35), (180, 212, 364, 362), (467, 466, 53, 73), (21, 82, 207, 346), (14, 44, 16, 726), (351, 356, 355, 36), (41, 464, 470, 342), (488, 491, 494, 480), (532, 497, 478, 533), (387, 371, 375, 392), (392, 391, 409, 410), (420, 409, 408, 419), (180, 71, 354, 212), (390, 373, 369, 384), (400, 382, 396, 401), (509, 502, 505, 394), (556, 657, 925, 831), (439, 377, 380, 441), (441, 380, 378, 440), (442, 381, 377, 439), (533, 478, 510, 534), (528, 527, 452, 451), (626, 611, 920, 819), (130, 411, 366, 129), (524, 522, 395, 496), (18, 14, 726, 108), (870, 869, 875, 876), (459, 368, 488, 480), (428, 509, 394, 437), (497, 499, 414, 478), (421, 410, 409, 420), (484, 461, 458, 481), (408, 390, 384, 402), (491, 498, 506, 494), (404, 387, 392, 410), (384, 369, 400, 401), (369, 351, 399, 400), (485, 460, 457, 482), (482, 457, 461, 484), (353, 399, 398, 232), (418, 404, 410, 421), (421, 420, 431, 432), (402, 412, 422, 416), (368, 388, 486, 488), (71, 180, 415, 424), (419, 408, 402, 416), (347, 233, 632, 625), (436, 405, 509, 428), (512, 414, 520, 525), (581, 584, 866, 862), (610, 625, 921, 916), (420, 419, 430, 431), (115, 367, 365, 386), (184, 153, 10, 175), (508, 501, 504, 405), (405, 504, 502, 509), (496, 501, 508, 495), (422, 433, 426, 416), (430, 419, 416, 426), (415, 418, 427, 425), (427, 418, 421, 432), (517, 112, 453, 518), (485, 476, 395, 489), (438, 424, 415, 425), (609, 624, 793, 917), (451, 452, 74, 225), (635, 403, 372, 634), (636, 417, 403, 635), (300, 438, 425, 224), (507, 471, 511, 515), (372, 352, 429, 349), (417, 407, 389, 403), (320, 285, 91, 92), (433, 422, 446, 447), (422, 412, 445, 446), (412, 396, 444, 445), (2, 10, 152, 183), (517, 519, 136, 112), (396, 382, 443, 444), (381, 442, 443, 382), (360, 359, 357, 358), (497, 490, 492, 499), (532, 531, 490, 497), (524, 496, 495, 520), (438, 300, 825, 842), (413, 500, 532, 533), (240, 428, 437, 305), (225, 74, 519, 517), (475, 522, 524, 499, 492), (456, 814, 835, 81), (475, 487, 523, 522), (487, 455, 518, 523), (841, 846, 845, 840), (500, 493, 531, 532), (450, 383, 527, 528), (493, 486, 530, 531), (486, 388, 526, 530), (732, 12, 741, 742), (16, 13, 108, 726), (182, 111, 109, 181), (537, 663, 667, 538), (692, 554, 541, 696), (664, 704, 898, 896), (744, 745, 736, 734), (337, 32, 784, 731), (714, 686, 681, 711), (552, 638, 539, 698), (752, 753, 745, 744), (545, 554, 549, 546), (746, 748, 749, 747), (638, 552, 670, 538), (717, 379, 679, 710), (670, 552, 708, 720), (585, 582, 565, 568), (665, 703, 702, 677), (707, 642, 549, 694), (755, 743, 751, 750), (546, 549, 642, 640), (13, 16, 739, 740), (677, 702, 706, 683), (936, 561, 558, 935), (569, 586, 590, 573), (553, 693, 851, 830), (551, 645, 699, 385), (551, 654, 570, 645), (540, 557, 560, 652), (87, 708, 727, 7), (584, 582, 882, 866), (711, 681, 363, 709), (646, 571, 141, 205), (652, 560, 563, 653), (344, 48, 732, 742), (571, 588, 146, 141), (649, 574, 569, 643), (936, 684, 928, 941), (562, 579, 591, 574), (603, 618, 622, 607), (570, 587, 589, 572), (673, 589, 874, 881), (654, 644, 587, 570), (683, 706, 701, 689), (590, 583, 566, 573), (702, 703, 588, 571), (573, 566, 639, 647), (217, 5, 88, 219), (674, 673, 585, 568), (565, 582, 584, 567), (567, 584, 581, 564), (84, 77, 772, 780), (560, 577, 580, 563), (681, 656, 135, 363), (547, 577, 560, 557), (617, 614, 599, 602), (574, 591, 586, 569), (585, 673, 881, 868), (3, 7, 123, 118), (76, 83, 779, 770), (615, 619, 908, 900), (542, 695, 850, 832), (204, 223, 227, 246), (6, 4, 121, 122), (68, 71, 774, 769), (801, 183, 152, 802), (95, 70, 773, 778), (643, 569, 573, 647), (9, 1, 535, 536), (70, 69, 771, 773), (698, 539, 829, 849), (611, 613, 919, 920), (613, 616, 902, 919), (657, 688, 927, 925), (455, 225, 517, 518), (321, 93, 763, 762), (588, 703, 884, 847), (686, 516, 656, 681), (590, 586, 870, 876), (734, 736, 737, 735), (554, 692, 694, 549), (379, 660, 655, 679), (545, 652, 653, 548), (738, 733, 648, 17), (572, 674, 671, 678), (663, 678, 671, 667), (679, 655, 537, 685), (548, 541, 554, 545), (646, 205, 126, 700), (701, 516, 686, 705), (710, 679, 685, 713), (656, 700, 126, 135), (599, 614, 616, 601), (695, 542, 397, 687), (725, 695, 687, 716), (589, 673, 674, 572), (709, 363, 379, 717), (691, 555, 642, 707), (205, 141, 654, 551), (632, 233, 310, 629), (608, 623, 618, 603), (616, 614, 918, 902), (547, 855, 883, 577), (612, 609, 917, 915), (587, 644, 879, 872), (80, 73, 766, 776), (684, 658, 924, 928), (670, 720, 713, 685), (786, 822, 295, 316), (589, 587, 872, 874), (827, 780, 779, 828), (682, 659, 926, 929), (591, 579, 861, 878), (69, 76, 770, 771), (661, 680, 930, 923), (605, 176, 799, 848), (807, 821, 822, 786), (141, 146, 644, 654), (146, 588, 847, 800), (638, 668, 661, 539), (650, 559, 557, 540), (939, 938, 680, 697), (559, 576, 547, 557), (437, 844, 823, 305), (682, 937, 562, 574, 649, 676), (516, 8, 700, 656), (67, 61, 764, 761), (696, 541, 689, 651), (689, 701, 705, 651), (640, 642, 555, 543), (896, 898, 884, 880), (435, 319, 820, 843), (660, 550, 669, 655), (563, 580, 665, 677), (873, 897, 881, 874), (542, 659, 662, 397), (66, 67, 761, 448), (921, 903, 904, 916), (129, 366, 827, 834), (538, 670, 685, 537), (434, 839, 794, 345), (667, 671, 697, 668), (543, 650, 540, 640), (706, 8, 516, 701), (619, 620, 910, 908), (844, 843, 820, 823), (757, 733, 738, 760), (668, 697, 680, 661), (718, 707, 694, 724), (620, 621, 912, 910), (708, 87, 675, 720), (708, 552, 698, 727), (722, 691, 707, 718), (728, 705, 686, 714), (550, 385, 699, 669), (669, 699, 678, 663), (659, 682, 676, 662), (202, 315, 807, 808), (370, 709, 717, 666), (9, 725, 716, 513), (804, 715, 712, 803), (75, 710, 713, 521), (449, 711, 709, 370), (666, 717, 710, 75), (791, 792, 775, 765), (182, 181, 116, 117), (529, 714, 711, 449), (748, 746, 765, 766), (756, 755, 750, 754), (764, 756, 754, 761), (448, 761, 754, 730), (393, 448, 730, 731), (758, 759, 753, 752), (777, 778, 782, 781), (780, 772, 770, 779), (83, 376, 828, 779), (812, 834, 835, 814), (836, 811, 813, 833), (794, 839, 842, 825), (759, 767, 763, 753), (72, 104, 791, 765), (768, 790, 788, 762), (747, 749, 740, 739), (797, 795, 796, 798), (798, 796, 801, 802), (795, 797, 17, 648), (122, 121, 805, 806), (743, 742, 741, 751), (30, 22, 648, 733), (786, 785, 808, 807), (783, 784, 815, 816), (785, 804, 803, 808), (783, 393, 731, 784), (809, 810, 806, 805), (826, 823, 820, 819), (790, 789, 787, 788), (817, 818, 810, 809), (792, 791, 777, 781), (818, 817, 462, 19), (278, 11, 715, 804), (793, 794, 825, 824), (789, 816, 815, 787), (71, 424, 838, 774), (836, 833, 845, 846), (811, 812, 814, 813), (844, 841, 840, 843), (769, 774, 838, 837), (834, 827, 828, 835), (503, 406, 840, 845), (839, 837, 838, 842), (849, 829, 830, 851), (852, 831, 832, 850), (535, 931, 933, 536), (943, 941, 928, 930), (123, 934, 932, 118), (847, 848, 799, 800), (853, 859, 861, 857), (858, 862, 860, 856), (861, 891, 877, 878), (906, 905, 913, 914), (872, 871, 873, 874), (606, 672, 897, 873), (879, 895, 871, 872), (521, 713, 720, 675), (863, 864, 876, 875), (884, 898, 848, 847), (859, 886, 891, 861), (881, 897, 867, 868), (882, 894, 865, 866), (866, 865, 893, 862), (862, 893, 890, 860), (883, 889, 892, 885), (854, 889, 883, 855), (903, 922, 918, 904), (878, 877, 869, 870), (633, 905, 824, 627), (633, 637, 913, 905), (912, 911, 909, 910), (910, 909, 907, 908), (911, 912, 914, 913), (917, 793, 824, 915), (918, 922, 901, 902), (902, 901, 826, 919), (919, 826, 819, 920), (908, 907, 899, 900), (632, 629, 922, 903), (829, 923, 924, 830), (800, 799, 895, 879), (940, 942, 929, 927), (831, 925, 926, 832), (887, 888, 854, 855), (885, 892, 896, 880), (923, 930, 928, 924), (925, 927, 929, 926), (931, 852, 850, 933), (934, 849, 851, 932), (635, 634, 907, 909), (391, 374, 373, 390), (437, 394, 841, 844), (35, 344, 742, 743), (632, 903, 921, 625), (596, 608, 877, 891), (37, 49, 744, 734), (300, 627, 824, 825), (316, 200, 785, 786), (298, 295, 822, 821), (604, 606, 873, 871), (50, 38, 736, 745), (636, 911, 913, 637), (481, 458, 812, 811), (39, 51, 746, 747), (617, 610, 916, 904), (456, 483, 813, 814), (406, 435, 843, 840), (53, 41, 749, 748), (590, 876, 864, 583), (641, 604, 871, 895), (243, 102, 788, 787), (42, 54, 750, 751), (103, 244, 789, 790), (472, 481, 811, 836), (629, 631, 901, 922), (483, 474, 833, 813), (224, 514, 637, 633), (631, 628, 826, 901), (322, 768, 767, 94), (607, 600, 863, 875), (307, 243, 787, 815), (244, 308, 816, 789), (32, 307, 815, 784), (308, 24, 783, 816), (544, 594, 889, 854), (624, 345, 794, 793), (605, 848, 898, 704), (434, 423, 837, 839), (394, 505, 846, 841), (634, 630, 899, 907), (110, 107, 796, 795), (592, 596, 891, 886), (526, 528, 451, 454), (602, 599, 894, 867), (672, 602, 867, 897), (109, 111, 797, 798), (599, 601, 865, 894), (424, 438, 842, 838), (216, 805, 121, 4), (48, 27, 729, 732), (601, 598, 893, 865), (598, 595, 890, 893), (249, 259, 817, 809), (261, 251, 810, 818), (594, 597, 892, 889), (302, 202, 808, 803), (376, 81, 835, 828), (585, 868, 882, 582), (593, 544, 854, 888), (608, 603, 869, 877), (414, 499, 524, 520), (628, 305, 823, 826), (49, 57, 752, 744), (58, 50, 745, 753), (547, 576, 887, 855), (30, 733, 757, 62), (324, 105, 792, 781), (51, 72, 765, 746), (54, 60, 754, 750), (55, 35, 743, 755), (104, 323, 777, 791), (322, 103, 790, 768), (630, 615, 900, 899), (261, 818, 19, 25), (558, 575, 859, 853), (578, 561, 856, 860), (56, 55, 755, 756), (34, 65, 760, 738), (579, 562, 857, 861), (57, 63, 758, 752), (721, 690, 852, 931), (110, 795, 648, 22), (564, 581, 862, 858), (693, 723, 932, 851), (600, 583, 864, 863), (695, 725, 933, 850), (319, 626, 819, 820), (60, 59, 730, 754), (727, 698, 849, 934), (340, 39, 747, 739), (597, 664, 896, 892), (41, 342, 740, 749), (343, 42, 751, 741), (93, 58, 753, 763), (61, 56, 756, 764), (665, 580, 885, 880), (111, 26, 17, 797), (53, 748, 766, 73), (200, 278, 804, 785), (65, 62, 757, 760), (64, 94, 767, 759), (63, 64, 759, 758), (623, 612, 915, 906, 618), (340, 44, 48, 344), (46, 465, 463, 18), (358, 357, 355, 356), (365, 368, 459, 386), (853, 857, 942, 940), (858, 856, 941, 943), (567, 564, 938, 939), (561, 936, 941, 856), (562, 937, 942, 857), (680, 938, 943, 930), (688, 935, 940, 927)])
_uv = me_ct.uv_layers.new(name='UVMap')
_uv.uv.foreach_set('vector', [0.4885, 0.5075, 0.4839, 0.5075, 0.4839, 0.4868, 0.4885, 0.4868, 0.2099, 0.4325, 0.1456, 0.4325, 0.1456, 0.4325, 0.2099, 0.4325, 0.4273, 0.4325, 0.4273, 0.4379, 0.4123, 0.4379, 0.4123, 0.4325, 0.6859, 0.5723, 0.6859, 0.5815, 0.6798, 0.5815, 0.6798, 0.5723, 0.5182, 0.5494, 0.5182, 0.5574, 0.4989, 0.5574, 0.4989, 0.5494, 0.4793, 0.5282, 0.4793, 0.5494, 0.4793, 0.5494, 0.4793, 0.5282, 0.0, 0.0, 0.0, 0.0, 0.0, 0.0, 0.0, 0.0, 0.4989, 0.5723, 0.4839, 0.5723, 0.4839, 0.5687, 0.4989, 0.5687, 0.4989, 0.615, 0.4989, 0.6246, 0.4839, 0.6246, 0.4839, 0.615, 0.6279, 1.0, 0.6279, 0.8124, 0.6279, 0.8124, 0.6279, 1.0, 0.6279, 0.8124, 0.6279, 1.0, 0.6194, 1.0, 0.6194, 0.8124, 0.6194, 0.6463, 0.6279, 0.6463, 0.6279, 0.6623, 0.6194, 0.6623, 0.5019, 0.5723, 0.6711, 0.5723, 0.6711, 0.5723, 0.5019, 0.5723, 0.6137, 0.6463, 0.6194, 0.6463, 0.6194, 0.6623, 0.6137, 0.6623, 0.0, 0.0, 0.0, 0.0, 0.0, 0.0, 0.0, 0.0, 0.4839, 0.6441, 0.4839, 0.6623, 0.4793, 0.6623, 0.4793, 0.6441, 0.6279, 0.6463, 0.6279, 0.6381, 0.6279, 0.6381, 0.6279, 0.6463, 0.6516, 0.4922, 0.6171, 0.4922, 0.6171, 0.4868, 0.6516, 0.4868, 0.3864, 0.5854, 0.3864, 0.596, 0.3671, 0.596, 0.3671, 0.5854, 0.4123, 0.3884, 0.4037, 0.3884, 0.4037, 0.3884, 0.4123, 0.3884, 0.5194, 0.6321, 0.5862, 0.6321, 0.5862, 0.6381, 0.5862, 0.6623, 0.5194, 0.6623, 0.6859, 0.6463, 0.6798, 0.6463, 0.6798, 0.6381, 0.6859, 0.6381, 0.6798, 0.6381, 0.6798, 0.6463, 0.6798, 0.6463, 0.6798, 0.6381, 0.6194, 0.6381, 0.6194, 0.6463, 0.6137, 0.6463, 0.6137, 0.6381, 0.4793, 0.0, 0.4793, 0.1759, 0.4793, 0.1759, 0.4793, 0.0, 0.6194, 0.6285, 0.6279, 0.6285, 0.6279, 0.6321, 0.6194, 0.6321, 0.4273, 1.0, 0.4273, 0.8497, 0.4273, 0.8497, 0.4273, 1.0, 0.6137, 0.6285, 0.6194, 0.6285, 0.6194, 0.6321, 0.6137, 0.6321, 0.6711, 0.6285, 0.6711, 0.6321, 0.6368, 0.6321, 0.6368, 0.6285, 0.4793, 0.6321, 0.4793, 0.6441, 0.4793, 0.6441, 0.4793, 0.6321, 0.4989, 0.6246, 0.4989, 0.6285, 0.4839, 0.6285, 0.4839, 0.6246, 0.4123, 0.615, 0.4273, 0.615, 0.4273, 0.6441, 0.4123, 0.6441, 0.4273, 0.1759, 0.4273, 0.0, 0.4273, 0.0, 0.4273, 0.1759, 0.0, 0.0, 0.0, 0.0, 0.0, 0.0, 0.0, 0.0, 0.4123, 0.5854, 0.4273, 0.5854, 0.4273, 0.596, 0.4123, 0.596, 0.4367, 0.358, 0.4367, 0.3761, 0.4367, 0.3761, 0.4367, 0.358, 0.4701, 0.1759, 0.4701, 0.0, 0.4701, 0.0, 0.4701, 0.1759, 0.6711, 0.6463, 0.6711, 0.6381, 0.6711, 0.6381, 0.6711, 0.6463, 0.4701, 0.6441, 0.4793, 0.6441, 0.4793, 0.6623, 0.4701, 0.6623, 0.6137, 0.6246, 0.6194, 0.6246, 0.6194, 0.6285, 0.6137, 0.6285, 0.4793, 0.358, 0.4793, 0.3761, 0.4793, 0.3761, 0.4793, 0.358, 0.6194, 0.6246, 0.6279, 0.6246, 0.6279, 0.6285, 0.6194, 0.6285, 0.4367, 0.0, 0.4367, 0.1759, 0.4367, 0.1759, 0.4367, 0.0, 0.4273, 0.358, 0.4273, 0.3399, 0.4273, 0.3399, 0.4273, 0.358, 0.6194, 0.6246, 0.6137, 0.6246, 0.6137, 0.6246, 0.6194, 0.6246, 0.5019, 0.6246, 0.4989, 0.6246, 0.4989, 0.6246, 0.5019, 0.6246, 0.0, 0.0, 0.0, 0.0, 0.0, 0.0, 0.0, 0.0, 0.4793, 0.7611, 0.4793, 1.0, 0.4793, 1.0, 0.4793, 0.7611, 0.3671, 0.5854, 0.351, 0.5854, 0.351, 0.5669, 0.3671, 0.5669, 0.6141, 0.5125, 0.6141, 0.5282, 0.5824, 0.5282, 0.5824, 0.5125, 0.4989, 0.5723, 0.4989, 0.5723, 0.4839, 0.5723, 0.4839, 0.5723, 0.3115, 0.5854, 0.3115, 0.596, 0.2935, 0.596, 0.2935, 0.5854, 0.6368, 0.6623, 0.6279, 0.6623, 0.6279, 0.6623, 0.6368, 0.6623, 0.3142, 0.5854, 0.317, 0.5854, 0.317, 0.596, 0.3142, 0.596, 0.6279, 0.6623, 0.6279, 0.6463, 0.6279, 0.6463, 0.6279, 0.6623, 0.6711, 0.5723, 0.5019, 0.5723, 0.5019, 0.5687, 0.6711, 0.5687, 0.6798, 0.5687, 0.6798, 0.5723, 0.6711, 0.5723, 0.6711, 0.5687, 0.4839, 0.5687, 0.4839, 0.5723, 0.4793, 0.5723, 0.4793, 0.5687, 0.4793, 0.5075, 0.4793, 0.5075, 0.4793, 0.4868, 0.4793, 0.4868, 0.5239, 0.5125, 0.5239, 0.5282, 0.5182, 0.5282, 0.5182, 0.5125, 0.6859, 0.5687, 0.6859, 0.5723, 0.6798, 0.5723, 0.6798, 0.5687, 0.5824, 0.5125, 0.5824, 0.5282, 0.5455, 0.5282, 0.5455, 0.5125, 0.5615, 0.38, 0.5732, 0.38, 0.5732, 0.38, 0.5615, 0.38, 0.4885, 0.4379, 0.4885, 0.4543, 0.4839, 0.4543, 0.4839, 0.4379, 0.4839, 0.5075, 0.4839, 0.5125, 0.4793, 0.5125, 0.4793, 0.5075, 0.4701, 0.4543, 0.4367, 0.4543, 0.4367, 0.4379, 0.4701, 0.4379, 0.0, 0.0, 0.0, 0.0, 0.0, 0.0, 0.0, 0.0, 0.0, 0.0, 0.0, 0.0, 0.0, 0.0, 0.0, 0.0, 0.4793, 0.6246, 0.4839, 0.6246, 0.4839, 0.6285, 0.4793, 0.6285, 0.4793, 0.6285, 0.4839, 0.6285, 0.4839, 0.6321, 0.4793, 0.6321, 0.4793, 0.6321, 0.4839, 0.6321, 0.4839, 0.6441, 0.4793, 0.6441, 0.4989, 0.5075, 0.4989, 0.5125, 0.4885, 0.5125, 0.4885, 0.5075, 0.4989, 0.5815, 0.4839, 0.5815, 0.4839, 0.5815, 0.4989, 0.5815, 0.4273, 0.8497, 0.4273, 0.8109, 0.4273, 0.8109, 0.4273, 0.8497, 0.4989, 0.5815, 0.5019, 0.5815, 0.5019, 0.615, 0.4989, 0.615, 0.4989, 0.6246, 0.5019, 0.6246, 0.5019, 0.6285, 0.4989, 0.6285, 0.5019, 0.3884, 0.4885, 0.3884, 0.4885, 0.38, 0.5019, 0.38, 0.4989, 0.6285, 0.5019, 0.6285, 0.5019, 0.6321, 0.4989, 0.6321, 0.5194, 0.6623, 0.5091, 0.6623, 0.5091, 0.6321, 0.5194, 0.6321, 0.4273, 0.4325, 0.4123, 0.4325, 0.4123, 0.4231, 0.4273, 0.4231, 0.4793, 0.2772, 0.4793, 0.3142, 0.4793, 0.3142, 0.4793, 0.2772, 0.4123, 0.6077, 0.4273, 0.6077, 0.4273, 0.615, 0.4123, 0.615, 0.4123, 0.8109, 0.4123, 0.8497, 0.397, 0.8497, 0.397, 0.8109, 0.4367, 0.6441, 0.4701, 0.6441, 0.4701, 0.6623, 0.4367, 0.6623, 0.3588, 0.7897, 0.3808, 0.7897, 0.3808, 0.7936, 0.3588, 0.7936, 0.3588, 0.7936, 0.3808, 0.7936, 0.3808, 0.8109, 0.3588, 0.8109, 0.6516, 0.4868, 0.6516, 0.472, 0.6798, 0.472, 0.6798, 0.4868, 0.4989, 0.5494, 0.4989, 0.5574, 0.4839, 0.5574, 0.4839, 0.5494, 0.5182, 0.5282, 0.4989, 0.5282, 0.4989, 0.5125, 0.5182, 0.5125, 0.3808, 0.7897, 0.397, 0.7897, 0.397, 0.7936, 0.3808, 0.7936, 0.3808, 0.7936, 0.397, 0.7936, 0.397, 0.8109, 0.3808, 0.8109, 0.6798, 0.5723, 0.6798, 0.5815, 0.6711, 0.5815, 0.6711, 0.5723, 0.4793, 0.5723, 0.4793, 0.5815, 0.4701, 0.5815, 0.4701, 0.5723, 0.6368, 0.6463, 0.6368, 0.6623, 0.6279, 0.6623, 0.6279, 0.6463, 0.4839, 0.5723, 0.4839, 0.5815, 0.4793, 0.5815, 0.4793, 0.5723, 0.3379, 0.749, 0.3588, 0.749, 0.3588, 0.785, 0.3379, 0.785, 0.3379, 0.785, 0.3588, 0.785, 0.3588, 0.7897, 0.3379, 0.7897, 0.3115, 0.6077, 0.3115, 0.615, 0.2935, 0.615, 0.2935, 0.6077, 0.3379, 0.7936, 0.3588, 0.7936, 0.3588, 0.8109, 0.3379, 0.8109, 0.3379, 0.7897, 0.3588, 0.7897, 0.3588, 0.7936, 0.3379, 0.7936, 0.3671, 0.5362, 0.3671, 0.5669, 0.351, 0.5669, 0.351, 0.5362, 0.6141, 0.5125, 0.5824, 0.5125, 0.5824, 0.4922, 0.6141, 0.4922, 0.6171, 0.4868, 0.6171, 0.472, 0.6516, 0.472, 0.6516, 0.4868, 0.6516, 0.5574, 0.6171, 0.5574, 0.6171, 0.5494, 0.6516, 0.5494, 0.4989, 0.5075, 0.4885, 0.5075, 0.4885, 0.4868, 0.4989, 0.4868, 0.0, 0.0, 0.0, 0.0, 0.0, 0.0, 0.0, 0.0, 0.2804, 0.7897, 0.3015, 0.7897, 0.3015, 0.7936, 0.2804, 0.7936, 0.2804, 0.7936, 0.3015, 0.7936, 0.3015, 0.8109, 0.2804, 0.8109, 0.2804, 0.785, 0.3015, 0.785, 0.3015, 0.7897, 0.2804, 0.7897, 0.3307, 0.5854, 0.317, 0.5854, 0.317, 0.5669, 0.3307, 0.5669, 0.3015, 0.7897, 0.317, 0.7897, 0.317, 0.7936, 0.3015, 0.7936, 0.3015, 0.7936, 0.317, 0.7936, 0.317, 0.8109, 0.3015, 0.8109, 0.3015, 0.785, 0.317, 0.785, 0.317, 0.7897, 0.3015, 0.7897, 0.3015, 0.749, 0.317, 0.749, 0.317, 0.785, 0.3015, 0.785, 0.4839, 0.5075, 0.4793, 0.5075, 0.4793, 0.4868, 0.4839, 0.4868, 0.4839, 0.5282, 0.4839, 0.5494, 0.4793, 0.5494, 0.4793, 0.5282, 0.317, 0.7897, 0.3379, 0.7897, 0.3379, 0.7936, 0.317, 0.7936, 0.317, 0.7936, 0.3379, 0.7936, 0.3379, 0.8109, 0.317, 0.8109, 0.3115, 0.596, 0.3115, 0.6077, 0.2935, 0.6077, 0.2935, 0.596, 0.317, 0.785, 0.3379, 0.785, 0.3379, 0.7897, 0.317, 0.7897, 0.3015, 0.8109, 0.317, 0.8109, 0.317, 0.8497, 0.3015, 0.8497, 0.3379, 0.8109, 0.3588, 0.8109, 0.3588, 0.8497, 0.3379, 0.8497, 0.3808, 0.8109, 0.397, 0.8109, 0.397, 0.8497, 0.3808, 0.8497, 0.4273, 0.6623, 0.4123, 0.6623, 0.4123, 0.6441, 0.4273, 0.6441, 0.3808, 0.749, 0.397, 0.749, 0.397, 0.7897, 0.3808, 0.7897, 0.317, 0.8497, 0.3379, 0.8497, 0.3379, 0.8798, 0.317, 0.8798, 0.3015, 0.8497, 0.317, 0.8497, 0.317, 0.8798, 0.3015, 0.8798, 0.2804, 0.8497, 0.3015, 0.8497, 0.3015, 0.8798, 0.2804, 0.8798, 0.3379, 0.8497, 0.3588, 0.8497, 0.3588, 0.8798, 0.3379, 0.8798, 0.3808, 0.8497, 0.397, 0.8497, 0.397, 0.8798, 0.3808, 0.8798, 0.3588, 0.8497, 0.3808, 0.8497, 0.3808, 0.8798, 0.3588, 0.8798, 0.4123, 0.8109, 0.4273, 0.8109, 0.4273, 0.8497, 0.4123, 0.8497, 0.3015, 0.8798, 0.317, 0.8798, 0.317, 0.9185, 0.3015, 0.9185, 0.3379, 0.8798, 0.3588, 0.8798, 0.3588, 0.9185, 0.3379, 0.9185, 0.3808, 0.8798, 0.397, 0.8798, 0.397, 0.9185, 0.3808, 0.9185, 0.4273, 0.6623, 0.4273, 0.6441, 0.4273, 0.6441, 0.4273, 0.6623, 0.0, 0.0, 0.0, 0.0, 0.0, 0.0, 0.0, 0.0, 0.6194, 0.6321, 0.6279, 0.6321, 0.6279, 0.6381, 0.6194, 0.6381, 0.317, 0.7116, 0.3379, 0.7116, 0.3379, 0.749, 0.317, 0.749, 0.3015, 0.7116, 0.317, 0.7116, 0.317, 0.749, 0.3015, 0.749, 0.2804, 0.7116, 0.3015, 0.7116, 0.3015, 0.749, 0.2804, 0.749, 0.3379, 0.7116, 0.3588, 0.7116, 0.3588, 0.749, 0.3379, 0.749, 0.3808, 0.7116, 0.397, 0.7116, 0.397, 0.749, 0.3808, 0.749, 0.3588, 0.7116, 0.3808, 0.7116, 0.3808, 0.749, 0.3588, 0.749, 0.0, 0.0, 0.0, 0.0, 0.0, 0.0, 0.0, 0.0, 0.0, 0.0, 0.0, 0.0, 0.0, 0.0, 0.0, 0.0, 0.4793, 0.6441, 0.4793, 0.6623, 0.4793, 0.6623, 0.4793, 0.6441, 0.4273, 0.7936, 0.4123, 0.7936, 0.4123, 0.6623, 0.4273, 0.6623, 0.5889, 0.7611, 0.5889, 0.7966, 0.5663, 0.7966, 0.5663, 0.7611, 0.4273, 0.3142, 0.4273, 0.2772, 0.4273, 0.2772, 0.4273, 0.3142, 0.4701, 0.6623, 0.4701, 0.6441, 0.4701, 0.6441, 0.4701, 0.6623, 0.6194, 0.785, 0.6279, 0.785, 0.6279, 0.7966, 0.6194, 0.7966, 0.608, 0.785, 0.6194, 0.785, 0.6194, 0.7966, 0.608, 0.7966, 0.0, 0.0, 0.0, 0.0, 0.0, 0.0, 0.0, 0.0, 0.4839, 0.7611, 0.4839, 1.0, 0.4793, 1.0, 0.4793, 0.7611, 0.5475, 0.7966, 0.5309, 0.7966, 0.5309, 0.7611, 0.5475, 0.7611, 0.5091, 0.7966, 0.5309, 0.7966, 0.5309, 0.8124, 0.5091, 0.8124, 0.5475, 0.8124, 0.5663, 0.8124, 0.5663, 0.8283, 0.5475, 0.8283, 0.0, 0.0, 0.0, 0.0, 0.0, 0.0, 0.0, 0.0, 0.5862, 0.6246, 0.5862, 0.6285, 0.5194, 0.6285, 0.5194, 0.6246, 0.6171, 0.5282, 0.6171, 0.5494, 0.6141, 0.5494, 0.6141, 0.5282, 0.5862, 0.6285, 0.5862, 0.6321, 0.5194, 0.6321, 0.5194, 0.6285, 0.3864, 0.5854, 0.4123, 0.5854, 0.4123, 0.596, 0.3864, 0.596, 0.5663, 0.8124, 0.5889, 0.8124, 0.5889, 0.8283, 0.5663, 0.8283, 0.5663, 0.8283, 0.5889, 0.8283, 0.5889, 0.8685, 0.5663, 0.8685, 0.0, 0.0, 0.0, 0.0, 0.0, 0.0, 0.0, 0.0, 0.5239, 0.5075, 0.5239, 0.5125, 0.5182, 0.5125, 0.5182, 0.5075, 0.6137, 0.6246, 0.6137, 0.6285, 0.5862, 0.6285, 0.5862, 0.6246, 0.4123, 0.6077, 0.4123, 0.615, 0.3115, 0.615, 0.3115, 0.6077, 0.608, 0.7966, 0.6194, 0.7966, 0.6194, 0.8124, 0.608, 0.8124, 0.5663, 0.7405, 0.5889, 0.7405, 0.5889, 0.7611, 0.5663, 0.7611, 0.5475, 0.7405, 0.5663, 0.7405, 0.5663, 0.7611, 0.5475, 0.7611, 0.4793, 0.7405, 0.4839, 0.7405, 0.4839, 0.7611, 0.4793, 0.7611, 0.4989, 0.7405, 0.5019, 0.7405, 0.5019, 0.7611, 0.4989, 0.7611, 0.4839, 0.7405, 0.4885, 0.7405, 0.4885, 0.7611, 0.4839, 0.7611, 0.5019, 0.4231, 0.5019, 0.4231, 0.4885, 0.4231, 0.4885, 0.4231, 0.6137, 0.6321, 0.6137, 0.6381, 0.5862, 0.6381, 0.5862, 0.6321, 0.5019, 0.6996, 0.5091, 0.6996, 0.5091, 0.7348, 0.5019, 0.7348, 0.6194, 0.7966, 0.6279, 0.7966, 0.6279, 0.8124, 0.6194, 0.8124, 0.04639, 0.4325, 0.04639, 0.4379, 0.0, 0.4379, 0.0, 0.4325, 0.4793, 0.7405, 0.4793, 0.7611, 0.4793, 0.7611, 0.4793, 0.7405, 0.5091, 0.6623, 0.5019, 0.6623, 0.5019, 0.6321, 0.5091, 0.6321, 0.5475, 0.7966, 0.5663, 0.7966, 0.5663, 0.8124, 0.5475, 0.8124, 0.5091, 0.7966, 0.5019, 0.7966, 0.5019, 0.7611, 0.5091, 0.7611, 0.0, 0.0, 0.0, 0.0, 0.0, 0.0, 0.0, 0.0, 0.5309, 0.7405, 0.5475, 0.7405, 0.5475, 0.7611, 0.5309, 0.7611, 0.5663, 0.7966, 0.5889, 0.7966, 0.5889, 0.8124, 0.5663, 0.8124, 0.4037, 0.4231, 0.4123, 0.4231, 0.4123, 0.4231, 0.4037, 0.4231, 0.4885, 0.5075, 0.4885, 0.5125, 0.4839, 0.5125, 0.4839, 0.5075, 0.4839, 0.4325, 0.4839, 0.4379, 0.4793, 0.4379, 0.4793, 0.4325, 0.5309, 0.8283, 0.5475, 0.8283, 0.5475, 0.8685, 0.5309, 0.8685, 0.5309, 0.8124, 0.5475, 0.8124, 0.5475, 0.8283, 0.5309, 0.8283, 0.5019, 0.8124, 0.5091, 0.8124, 0.5091, 0.8283, 0.5019, 0.8283, 0.5019, 0.8283, 0.5091, 0.8283, 0.5091, 0.8685, 0.5019, 0.8685, 0.4123, 0.38, 0.4225, 0.38, 0.4225, 0.38, 0.4123, 0.38, 0.5019, 0.6246, 0.5091, 0.6246, 0.5091, 0.6285, 0.5019, 0.6285, 0.5019, 0.6285, 0.5091, 0.6285, 0.5091, 0.6321, 0.5019, 0.6321, 0.5091, 0.7348, 0.5309, 0.7348, 0.5309, 0.7405, 0.5091, 0.7405, 0.5019, 0.7405, 0.5091, 0.7405, 0.5091, 0.7611, 0.5019, 0.7611, 0.5019, 0.7348, 0.5091, 0.7348, 0.5091, 0.7405, 0.5019, 0.7405, 0.5309, 0.7348, 0.5475, 0.7348, 0.5475, 0.7405, 0.5309, 0.7405, 0.5091, 0.7405, 0.5309, 0.7405, 0.5309, 0.7611, 0.5091, 0.7611, 0.4839, 0.7348, 0.4885, 0.7348, 0.4885, 0.7405, 0.4839, 0.7405, 0.4989, 0.7348, 0.5019, 0.7348, 0.5019, 0.7405, 0.4989, 0.7405, 0.4793, 0.7348, 0.4839, 0.7348, 0.4839, 0.7405, 0.4793, 0.7405, 0.0, 0.0, 0.0, 0.0, 0.0, 0.0, 0.0, 0.0, 0.5475, 0.7348, 0.5663, 0.7348, 0.5663, 0.7405, 0.5475, 0.7405, 0.5663, 0.7348, 0.5889, 0.7348, 0.5889, 0.7405, 0.5663, 0.7405, 0.5663, 0.7028, 0.5889, 0.7028, 0.5889, 0.7348, 0.5663, 0.7348, 0.5019, 0.6623, 0.4989, 0.6623, 0.4989, 0.6321, 0.5019, 0.6321, 0.6601, 0.38, 0.6601, 0.38, 0.6429, 0.38, 0.6429, 0.38, 0.6798, 1.0, 0.6798, 1.0, 0.6798, 0.6463, 0.6798, 0.6463, 0.4793, 0.5723, 0.4839, 0.5723, 0.4839, 0.5723, 0.4793, 0.5723, 0.0, 0.0, 0.0, 0.0, 0.0, 0.0, 0.0, 0.0, 0.4989, 0.6996, 0.5019, 0.6996, 0.5019, 0.7348, 0.4989, 0.7348, 0.5309, 0.6996, 0.5475, 0.6996, 0.5475, 0.7348, 0.5309, 0.7348, 0.5019, 0.5687, 0.5019, 0.5723, 0.4989, 0.5723, 0.4989, 0.5687, 0.6194, 0.785, 0.6194, 0.6688, 0.6279, 0.6688, 0.6279, 0.785, 0.6601, 0.1759, 0.6601, 0.268, 0.6429, 0.268, 0.6429, 0.1759, 0.5663, 0.6996, 0.5889, 0.6996, 0.5889, 0.7028, 0.5663, 0.7028, 0.5663, 0.6818, 0.5889, 0.6818, 0.5889, 0.6996, 0.5663, 0.6996, 0.5475, 0.6818, 0.5663, 0.6818, 0.5663, 0.6996, 0.5475, 0.6996, 0.4989, 0.6818, 0.5019, 0.6818, 0.5019, 0.6996, 0.4989, 0.6996, 0.5194, 0.6818, 0.5309, 0.6818, 0.5309, 0.6996, 0.5194, 0.6996, 0.5309, 0.6818, 0.5475, 0.6818, 0.5475, 0.6996, 0.5309, 0.6996, 0.5019, 0.6818, 0.5091, 0.6818, 0.5091, 0.6996, 0.5019, 0.6996, 0.5889, 0.6818, 0.608, 0.6818, 0.608, 0.6996, 0.5889, 0.6996, 0.5889, 0.6996, 0.608, 0.6996, 0.608, 0.7028, 0.5889, 0.7028, 0.6711, 0.5723, 0.6798, 0.5723, 0.6798, 0.5723, 0.6711, 0.5723, 0.5889, 0.7405, 0.608, 0.7405, 0.608, 0.7611, 0.5889, 0.7611, 0.6137, 0.6285, 0.6137, 0.6321, 0.5862, 0.6321, 0.5862, 0.6285, 0.5889, 0.8124, 0.608, 0.8124, 0.608, 0.8283, 0.5889, 0.8283, 0.5309, 0.7966, 0.5475, 0.7966, 0.5475, 0.8124, 0.5309, 0.8124, 0.4367, 0.268, 0.4367, 0.2772, 0.4367, 0.2772, 0.4367, 0.268, 0.6279, 0.6381, 0.6279, 0.6463, 0.6194, 0.6463, 0.6194, 0.6381, 0.5019, 0.7966, 0.5091, 0.7966, 0.5091, 0.8124, 0.5019, 0.8124, 0.4885, 0.7348, 0.4989, 0.7348, 0.4989, 0.7405, 0.4885, 0.7405, 0.5019, 0.6688, 0.5091, 0.6688, 0.5091, 0.6818, 0.5019, 0.6818, 0.4037, 0.4379, 0.2099, 0.4379, 0.2099, 0.4325, 0.4037, 0.4325, 0.4701, 0.3142, 0.4701, 0.2772, 0.4701, 0.2772, 0.4701, 0.3142, 0.6798, 0.6285, 0.6859, 0.6285, 0.6859, 0.6321, 0.6798, 0.6321, 0.4989, 0.6688, 0.5019, 0.6688, 0.5019, 0.6818, 0.4989, 0.6818, 0.4839, 0.7348, 0.4793, 0.7348, 0.4793, 0.6623, 0.4839, 0.6623, 0.4989, 0.5815, 0.4989, 0.615, 0.4839, 0.615, 0.4839, 0.5815, 0.6137, 0.6623, 0.6137, 0.6688, 0.5862, 0.6688, 0.5862, 0.6623, 0.4885, 0.4325, 0.4885, 0.4379, 0.4839, 0.4379, 0.4839, 0.4325, 0.6368, 0.6623, 0.6368, 0.6688, 0.6279, 0.6688, 0.6279, 0.6623, 0.4989, 0.6623, 0.5019, 0.6623, 0.5019, 0.6688, 0.4989, 0.6688, 0.6137, 0.6623, 0.6194, 0.6623, 0.6194, 0.6688, 0.6137, 0.6688, 0.6194, 0.6623, 0.6279, 0.6623, 0.6279, 0.6688, 0.6194, 0.6688, 0.5862, 0.6623, 0.5862, 0.6688, 0.5194, 0.6688, 0.5194, 0.6623, 0.5019, 0.6623, 0.5091, 0.6623, 0.5091, 0.6688, 0.5019, 0.6688, 0.5091, 0.6623, 0.5194, 0.6623, 0.5194, 0.6688, 0.5091, 0.6688, 0.5091, 0.6688, 0.5194, 0.6688, 0.5194, 0.6818, 0.5091, 0.6818, 0.5091, 0.6818, 0.5194, 0.6818, 0.5194, 0.6996, 0.5091, 0.6996, 0.6711, 0.38, 0.6798, 0.38, 0.6798, 0.38, 0.6711, 0.38, 0.5889, 0.7966, 0.608, 0.7966, 0.608, 0.8124, 0.5889, 0.8124, 0.5091, 0.6246, 0.5194, 0.6246, 0.5194, 0.6285, 0.5091, 0.6285, 0.5091, 0.6285, 0.5194, 0.6285, 0.5194, 0.6321, 0.5091, 0.6321, 0.4885, 0.7405, 0.4989, 0.7405, 0.4989, 0.7611, 0.4885, 0.7611, 0.6279, 0.785, 0.6279, 0.6688, 0.6279, 0.6688, 0.6279, 0.785, 0.6137, 0.6321, 0.6194, 0.6321, 0.6194, 0.6381, 0.6137, 0.6381, 0.6711, 0.6321, 0.6711, 0.6381, 0.6368, 0.6381, 0.6368, 0.6321, 0.4123, 0.5815, 0.4123, 0.5854, 0.3864, 0.5854, 0.3864, 0.5815, 0.6859, 0.5815, 0.6859, 0.6285, 0.6798, 0.6285, 0.6798, 0.5815, 0.4123, 0.596, 0.4273, 0.596, 0.4273, 0.6077, 0.4123, 0.6077, 0.0, 0.0, 0.0, 0.0, 0.0, 0.0, 0.0, 0.0, 0.317, 0.5854, 0.3307, 0.5854, 0.3307, 0.596, 0.317, 0.596, 0.6798, 0.6321, 0.6859, 0.6321, 0.6859, 0.6381, 0.6798, 0.6381, 0.6516, 0.5125, 0.6516, 0.4922, 0.6798, 0.4922, 0.6798, 0.5125, 0.6141, 0.4868, 0.5824, 0.4868, 0.5824, 0.472, 0.6141, 0.472, 0.3808, 0.5362, 0.3808, 0.5669, 0.3671, 0.5669, 0.3671, 0.5362, 0.3671, 0.5362, 0.351, 0.5362, 0.351, 0.4996, 0.3671, 0.4996, 0.351, 0.478, 0.351, 0.4996, 0.3307, 0.4996, 0.3307, 0.478, 0.4123, 0.5815, 0.4273, 0.5815, 0.4273, 0.5854, 0.4123, 0.5854, 0.3307, 0.5362, 0.3307, 0.5669, 0.317, 0.5669, 0.317, 0.5362, 0.3142, 0.5669, 0.2935, 0.5669, 0.2935, 0.5362, 0.3142, 0.5362, 0.4839, 0.472, 0.4839, 0.4868, 0.4793, 0.4868, 0.4793, 0.472, 0.4367, 0.2772, 0.4367, 0.3142, 0.4367, 0.3142, 0.4367, 0.2772, 0.2831, 0.596, 0.2935, 0.596, 0.2935, 0.6077, 0.2831, 0.6077, 0.2831, 0.6077, 0.2935, 0.6077, 0.2935, 0.615, 0.2831, 0.615, 0.2831, 0.5854, 0.2935, 0.5854, 0.2935, 0.596, 0.2831, 0.596, 0.6141, 0.472, 0.5824, 0.472, 0.5824, 0.45, 0.6141, 0.45, 0.6141, 0.5494, 0.6141, 0.5574, 0.5824, 0.5574, 0.5824, 0.5494, 0.0, 0.0, 0.0, 0.0, 0.0, 0.0, 0.0, 0.0, 0.4839, 0.5494, 0.4839, 0.5574, 0.4793, 0.5574, 0.4793, 0.5494, 0.5239, 0.4868, 0.5239, 0.5075, 0.5182, 0.5075, 0.5182, 0.4868, 0.0, 0.0, 0.0, 0.0, 0.0, 0.0, 0.0, 0.0, 0.4123, 0.38, 0.4123, 0.3884, 0.4037, 0.3884, 0.4037, 0.38, 0.6798, 0.5282, 0.6516, 0.5282, 0.6516, 0.5125, 0.6798, 0.5125, 0.4839, 0.4543, 0.4839, 0.472, 0.4793, 0.472, 0.4793, 0.4543, 0.5824, 0.4868, 0.5455, 0.4868, 0.5455, 0.472, 0.5824, 0.472, 0.3671, 0.478, 0.3671, 0.4996, 0.351, 0.4996, 0.351, 0.478, 0.4839, 0.5125, 0.4839, 0.5282, 0.4793, 0.5282, 0.4793, 0.5125, 0.3307, 0.4996, 0.3307, 0.5362, 0.317, 0.5362, 0.317, 0.4996, 0.6516, 0.4922, 0.6516, 0.4868, 0.6798, 0.4868, 0.6798, 0.4922, 0.3808, 0.4996, 0.3808, 0.5362, 0.3671, 0.5362, 0.3671, 0.4996, 0.317, 0.5362, 0.317, 0.5669, 0.3142, 0.5669, 0.3142, 0.5362, 0.317, 0.5669, 0.317, 0.5854, 0.3142, 0.5854, 0.3142, 0.5669, 0.4989, 0.5125, 0.4989, 0.5282, 0.4885, 0.5282, 0.4885, 0.5125, 0.4885, 0.5125, 0.4885, 0.5282, 0.4839, 0.5282, 0.4839, 0.5125, 0.3115, 0.5854, 0.3142, 0.5854, 0.3142, 0.596, 0.3115, 0.596, 0.3808, 0.478, 0.3808, 0.4996, 0.3671, 0.4996, 0.3671, 0.478, 0.3671, 0.478, 0.351, 0.478, 0.351, 0.4543, 0.3671, 0.4543, 0.317, 0.4996, 0.2935, 0.4996, 0.2935, 0.478, 0.317, 0.478, 0.6516, 0.5282, 0.6171, 0.5282, 0.6171, 0.5125, 0.6516, 0.5125, 0.4273, 0.5815, 0.4123, 0.5815, 0.4123, 0.478, 0.4273, 0.478, 0.3307, 0.478, 0.3307, 0.4996, 0.317, 0.4996, 0.317, 0.478, 1.0, 0.4379, 0.5019, 0.4379, 0.5019, 0.4325, 1.0, 0.4325, 0.4885, 0.4543, 0.4885, 0.472, 0.4839, 0.472, 0.4839, 0.4543, 0.5455, 0.45, 0.5455, 0.472, 0.5239, 0.472, 0.5239, 0.45, 0.4793, 0.38, 0.4839, 0.38, 0.4839, 0.38, 0.4793, 0.38, 0.0, 0.0, 0.0, 0.0, 0.0, 0.0, 0.0, 0.0, 0.351, 0.478, 0.3307, 0.478, 0.3307, 0.4543, 0.351, 0.4543, 0.6798, 0.5574, 0.6516, 0.5574, 0.6516, 0.5494, 0.6798, 0.5494, 0.4123, 0.8497, 0.4273, 0.8497, 0.4273, 1.0, 0.4123, 1.0, 0.4989, 0.472, 0.4989, 0.4868, 0.4885, 0.4868, 0.4885, 0.472, 0.4885, 0.472, 0.4885, 0.4868, 0.4839, 0.4868, 0.4839, 0.472, 0.5182, 0.4868, 0.4989, 0.4868, 0.4989, 0.472, 0.5182, 0.472, 0.2935, 0.478, 0.2935, 0.4543, 0.317, 0.4543, 0.317, 0.478, 0.3307, 0.4543, 0.3307, 0.478, 0.317, 0.478, 0.317, 0.4543, 0.4123, 0.478, 0.3808, 0.478, 0.3808, 0.4543, 0.4123, 0.4543, 0.3808, 0.4543, 0.3808, 0.478, 0.3671, 0.478, 0.3671, 0.4543, 0.5239, 0.5494, 0.5182, 0.5494, 0.5182, 0.5282, 0.5239, 0.5282, 0.4989, 0.5125, 0.4989, 0.5075, 0.5182, 0.5075, 0.5182, 0.5125, 0.4273, 0.4543, 0.4273, 0.478, 0.4123, 0.478, 0.4123, 0.4543, 0.0, 0.0, 0.0, 0.0, 0.0, 0.0, 0.0, 0.0, 0.5824, 0.5494, 0.5824, 0.5574, 0.5455, 0.5574, 0.5455, 0.5494, 0.1456, 0.4325, 0.1456, 0.4379, 0.04639, 0.4379, 0.04639, 0.4325, 0.2099, 0.4325, 0.2099, 0.4379, 0.1456, 0.4379, 0.1456, 0.4325, 0.4273, 0.4379, 0.4273, 0.4543, 0.4123, 0.4543, 0.4123, 0.4379, 0.6798, 0.472, 0.6516, 0.472, 0.6516, 0.45, 0.6798, 0.45, 0.04639, 0.4379, 0.04639, 0.4543, 0.0, 0.4543, 0.0, 0.4379, 0.2099, 0.4379, 0.2099, 0.4543, 0.1456, 0.4543, 0.1456, 0.4379, 0.4989, 0.6285, 0.4989, 0.6321, 0.4839, 0.6321, 0.4839, 0.6285, 0.2935, 0.4543, 0.2935, 0.478, 0.2831, 0.478, 0.2831, 0.4543, 0.2935, 0.478, 0.2935, 0.4996, 0.2831, 0.4996, 0.2831, 0.478, 0.2935, 0.4996, 0.2935, 0.5362, 0.2831, 0.5362, 0.2831, 0.4996, 0.0, 0.0, 0.0, 0.0, 0.0, 0.0, 0.0, 0.0, 0.5239, 0.5494, 0.5239, 0.5574, 0.5182, 0.5574, 0.5182, 0.5494, 0.2935, 0.5362, 0.2935, 0.5669, 0.2831, 0.5669, 0.2831, 0.5362, 0.2935, 0.5854, 0.2831, 0.5854, 0.2831, 0.5669, 0.2935, 0.5669, 0.3671, 0.5854, 0.3671, 0.596, 0.351, 0.596, 0.351, 0.5854, 0.5824, 0.4868, 0.5824, 0.4922, 0.5455, 0.4922, 0.5455, 0.4868, 0.6141, 0.4868, 0.6141, 0.4922, 0.5824, 0.4922, 0.5824, 0.4868, 0.5239, 0.4868, 0.5182, 0.4868, 0.5182, 0.472, 0.5239, 0.472, 0.4273, 0.4543, 0.4273, 0.4379, 0.4273, 0.4379, 0.4273, 0.4543, 0.6171, 0.472, 0.6171, 0.4868, 0.6141, 0.4868, 0.6141, 0.472, 0.4839, 0.4379, 0.4839, 0.4543, 0.4793, 0.4543, 0.4793, 0.4379, 0.5455, 0.5494, 0.5455, 0.5574, 0.5239, 0.5574, 0.5239, 0.5494, 0.5455, 0.5075, 0.5239, 0.5075, 0.5239, 0.4868, 0.5455, 0.4868, 0.5455, 0.4922, 0.0, 0.0, 0.0, 0.0, 0.0, 0.0, 0.0, 0.0, 0.5455, 0.5075, 0.5455, 0.5125, 0.5239, 0.5125, 0.5239, 0.5075, 0.5455, 0.5125, 0.5455, 0.5282, 0.5239, 0.5282, 0.5239, 0.5125, 0.4793, 0.472, 0.4793, 0.4868, 0.4701, 0.4868, 0.4701, 0.472, 0.6171, 0.4868, 0.6171, 0.4922, 0.6141, 0.4922, 0.6141, 0.4868, 0.6171, 0.5494, 0.6171, 0.5574, 0.6141, 0.5574, 0.6141, 0.5494, 0.6171, 0.4922, 0.6171, 0.5125, 0.6141, 0.5125, 0.6141, 0.4922, 0.6171, 0.5125, 0.6171, 0.5282, 0.6141, 0.5282, 0.6141, 0.5125, 0.6368, 0.6463, 0.6279, 0.6463, 0.6279, 0.6381, 0.6368, 0.6381, 0.6711, 0.6463, 0.6798, 0.6463, 0.6798, 1.0, 0.6711, 1.0, 0.4123, 0.7936, 0.4273, 0.7936, 0.4273, 0.8109, 0.4123, 0.8109, 0.5239, 0.2772, 0.5239, 0.3142, 0.5068, 0.3142, 0.5068, 0.2772, 0.6798, 0.268, 0.6798, 0.2772, 0.6711, 0.2772, 0.6711, 0.268, 0.0, 0.0, 0.0, 0.0, 0.0, 0.0, 0.0, 0.0, 0.4701, 0.6285, 0.4793, 0.6285, 0.4793, 0.6321, 0.4701, 0.6321, 0.6137, 0.6246, 0.5862, 0.6246, 0.5862, 0.6246, 0.6137, 0.6246, 0.6141, 0.1759, 0.6141, 0.268, 0.5824, 0.268, 0.5824, 0.1759, 0.4839, 0.268, 0.4839, 0.2772, 0.4793, 0.2772, 0.4793, 0.268, 0.4701, 0.6246, 0.4793, 0.6246, 0.4793, 0.6285, 0.4701, 0.6285, 0.6798, 0.3583, 0.6798, 0.2772, 0.6981, 0.2772, 0.6981, 0.3583, 0.6711, 0.6285, 0.6798, 0.6285, 0.6798, 0.6321, 0.6711, 0.6321, 0.4839, 0.2772, 0.4839, 0.268, 0.5068, 0.268, 0.5068, 0.2772, 0.5615, 0.1759, 0.5615, 0.268, 0.5455, 0.268, 0.5455, 0.1759, 0.5068, 0.268, 0.4839, 0.268, 0.4839, 0.1759, 0.5068, 0.1759, 0.5019, 0.38, 0.4885, 0.38, 0.4885, 0.3761, 0.5019, 0.3761, 0.6601, 0.38, 0.6429, 0.38, 0.6429, 0.3761, 0.6601, 0.3761, 0.7799, 0.268, 0.7799, 0.2772, 0.6981, 0.2772, 0.6981, 0.268, 0.6368, 0.6285, 0.6368, 0.6321, 0.6279, 0.6321, 0.6279, 0.6285, 0.6981, 0.3583, 0.6981, 0.2772, 0.7799, 0.2772, 0.7799, 0.3583, 0.6798, 0.6463, 0.6711, 0.6463, 0.6711, 0.6381, 0.6798, 0.6381, 0.6601, 0.3761, 0.6429, 0.3761, 0.6429, 0.3296, 0.6601, 0.3296, 0.4701, 0.358, 0.4701, 0.3761, 0.4367, 0.3761, 0.4367, 0.358, 0.4123, 0.3761, 0.4123, 0.38, 0.4037, 0.38, 0.4037, 0.3761, 0.4701, 0.2772, 0.4701, 0.268, 0.4701, 0.268, 0.4701, 0.2772, 0.5615, 0.3704, 0.5455, 0.3704, 0.5455, 0.3399, 0.5615, 0.3399, 0.5615, 0.3704, 0.5615, 0.3761, 0.5455, 0.3761, 0.5455, 0.3704, 0.7799, 0.3704, 0.7799, 0.3761, 0.6798, 0.3761, 0.6798, 0.3704, 0.4839, 0.0, 0.4839, 0.1759, 0.4793, 0.1759, 0.4793, 0.0, 0.4839, 0.38, 0.4885, 0.38, 0.4885, 0.38, 0.4839, 0.38, 0.5824, 0.1759, 0.5824, 0.268, 0.5732, 0.268, 0.5732, 0.1759, 0.5824, 0.3704, 0.5824, 0.3761, 0.5732, 0.3761, 0.5732, 0.3704, 0.6798, 0.3704, 0.6798, 0.3761, 0.6711, 0.3761, 0.6711, 0.3704, 0.6368, 0.6381, 0.6368, 0.6463, 0.6368, 0.6463, 0.6368, 0.6381, 0.5824, 0.3761, 0.5824, 0.38, 0.5732, 0.38, 0.5732, 0.3761, 0.4225, 0.3704, 0.4225, 0.3761, 0.4123, 0.3761, 0.4123, 0.3704, 0.4701, 0.358, 0.4701, 0.3399, 0.4701, 0.3399, 0.4701, 0.358, 0.4273, 0.3761, 0.4273, 0.38, 0.4225, 0.38, 0.4225, 0.3761, 0.4123, 0.3884, 0.4123, 0.4231, 0.4037, 0.4231, 0.4037, 0.3884, 0.5455, 0.3761, 0.5455, 0.38, 0.5239, 0.38, 0.5239, 0.3761, 0.5068, 0.38, 0.5239, 0.38, 0.5239, 0.38, 0.5068, 0.38, 0.5615, 0.3761, 0.5615, 0.38, 0.5455, 0.38, 0.5455, 0.3761, 0.6601, 0.3296, 0.6429, 0.3296, 0.6429, 0.2772, 0.6601, 0.2772, 0.4037, 0.38, 0.0, 0.38, 0.0, 0.3761, 0.4037, 0.3761, 0.6429, 0.3761, 0.6429, 0.38, 0.5824, 0.38, 0.5824, 0.3761, 0.4037, 0.3761, 0.0, 0.3761, 0.0, 0.3704, 0.4037, 0.3704, 0.4885, 0.7611, 0.4885, 1.0, 0.4839, 1.0, 0.4839, 0.7611, 0.5068, 0.3761, 0.5068, 0.38, 0.5019, 0.38, 0.5019, 0.3761, 0.4885, 0.3761, 0.4885, 0.38, 0.4839, 0.38, 0.4839, 0.3761, 0.4839, 0.3761, 0.4839, 0.38, 0.4793, 0.38, 0.4793, 0.3761, 0.4793, 0.5687, 0.4793, 0.5723, 0.4793, 0.5723, 0.4793, 0.5687, 0.6798, 0.3761, 0.6798, 0.38, 0.6711, 0.38, 0.6711, 0.3761, 0.5824, 0.268, 0.5824, 0.2772, 0.5732, 0.2772, 0.5732, 0.268, 0.7799, 0.38, 0.6798, 0.38, 0.6798, 0.3761, 0.7799, 0.3761, 0.5019, 0.4231, 0.4885, 0.4231, 0.4885, 0.3884, 0.5019, 0.3884, 0.4225, 0.3761, 0.4225, 0.38, 0.4123, 0.38, 0.4123, 0.3761, 0.5019, 0.38, 0.5068, 0.38, 0.5068, 0.38, 0.5019, 0.38, 0.0, 0.0, 0.0, 0.0, 0.0, 0.0, 0.0, 0.0, 0.0, 0.0, 0.0, 0.0, 0.0, 0.0, 0.0, 0.0, 0.0, 0.0, 0.0, 0.0, 0.0, 0.0, 0.0, 0.0, 0.4273, 0.2772, 0.4273, 0.268, 0.4273, 0.268, 0.4273, 0.2772, 0.5091, 0.8124, 0.5309, 0.8124, 0.5309, 0.8283, 0.5091, 0.8283, 0.0, 0.0, 0.0, 0.0, 0.0, 0.0, 0.0, 0.0, 0.0, 0.0, 0.0, 0.0, 0.0, 0.0, 0.0, 0.0, 0.4367, 0.8497, 0.4367, 1.0, 0.4273, 1.0, 0.4273, 0.8497, 0.0, 0.0, 0.0, 0.0, 0.0, 0.0, 0.0, 0.0, 0.4123, 0.3704, 0.4123, 0.3761, 0.4037, 0.3761, 0.4037, 0.3704, 0.0, 0.0, 0.0, 0.0, 0.0, 0.0, 0.0, 0.0, 0.0, 0.0, 0.0, 0.0, 0.0, 0.0, 0.0, 0.0, 0.4793, 0.268, 0.4793, 0.2772, 0.4793, 0.2772, 0.4793, 0.268, 0.0, 0.0, 0.0, 0.0, 0.0, 0.0, 0.0, 0.0, 0.0, 0.0, 0.0, 0.0, 0.0, 0.0, 0.0, 0.0, 0.4367, 0.3142, 0.4367, 0.3399, 0.4367, 0.3399, 0.4367, 0.3142, 0.5455, 0.5282, 0.5455, 0.5494, 0.5239, 0.5494, 0.5239, 0.5282, 0.4989, 0.6246, 0.4839, 0.6246, 0.4839, 0.6246, 0.4989, 0.6246, 0.5824, 0.38, 0.6429, 0.38, 0.6429, 0.38, 0.5824, 0.38, 0.6141, 0.268, 0.6141, 0.2772, 0.5824, 0.2772, 0.5824, 0.268, 0.4037, 0.38, 0.4123, 0.38, 0.4123, 0.38, 0.4037, 0.38, 0.4701, 0.6321, 0.4793, 0.6321, 0.4793, 0.6441, 0.4701, 0.6441, 0.6798, 0.2772, 0.6798, 0.268, 0.6981, 0.268, 0.6981, 0.2772, 0.5615, 0.268, 0.5615, 0.2772, 0.5455, 0.2772, 0.5455, 0.268, 0.6798, 0.3583, 0.6798, 0.3704, 0.6711, 0.3704, 0.6711, 0.3583, 0.4273, 0.6441, 0.4367, 0.6441, 0.4367, 0.6623, 0.4273, 0.6623, 0.5239, 0.3761, 0.5068, 0.3761, 0.5068, 0.3399, 0.5239, 0.3399, 0.5239, 0.3142, 0.5239, 0.3399, 0.5068, 0.3399, 0.5068, 0.3142, 0.5455, 0.268, 0.5455, 0.2772, 0.5239, 0.2772, 0.5239, 0.268, 0.6711, 0.3583, 0.6711, 0.2772, 0.6798, 0.2772, 0.6798, 0.3583, 0.5824, 0.3704, 0.5732, 0.3704, 0.5732, 0.3296, 0.5824, 0.3296, 0.6429, 0.2772, 0.6141, 0.2772, 0.6141, 0.268, 0.6429, 0.268, 0.5455, 0.1759, 0.5455, 0.268, 0.5239, 0.268, 0.5239, 0.1759, 0.5824, 0.2772, 0.5824, 0.3296, 0.5732, 0.3296, 0.5732, 0.2772, 0.4885, 0.3884, 0.4885, 0.4231, 0.4839, 0.4231, 0.4839, 0.3884, 0.4273, 0.268, 0.4273, 0.2772, 0.4225, 0.2772, 0.4225, 0.268, 0.4273, 0.1759, 0.4273, 0.268, 0.4225, 0.268, 0.4225, 0.1759, 0.5239, 0.38, 0.5068, 0.38, 0.5068, 0.3761, 0.5239, 0.3761, 0.5732, 0.1759, 0.5732, 0.268, 0.5615, 0.268, 0.5615, 0.1759, 1.0, 0.268, 1.0, 0.2772, 0.7799, 0.2772, 0.7799, 0.268, 0.5732, 0.3704, 0.5732, 0.3761, 0.5615, 0.3761, 0.5615, 0.3704, 0.5019, 0.4325, 0.5019, 0.4379, 0.4885, 0.4379, 0.4885, 0.4325, 0.4225, 0.3884, 0.4225, 0.4231, 0.4123, 0.4231, 0.4123, 0.3884, 0.4839, 0.4231, 0.4885, 0.4231, 0.4885, 0.4231, 0.4839, 0.4231, 0.7799, 0.38, 0.7799, 0.38, 0.6798, 0.38, 0.6798, 0.38, 0.0, 0.0, 0.0, 0.0, 0.0, 0.0, 0.0, 0.0, 0.5455, 0.38, 0.5615, 0.38, 0.5615, 0.38, 0.5455, 0.38, 0.6798, 0.5723, 0.6798, 0.5815, 0.6798, 0.5815, 0.6798, 0.5723, 0.4701, 0.3399, 0.4701, 0.3142, 0.4701, 0.3142, 0.4701, 0.3399, 0.5068, 0.268, 0.5068, 0.1759, 0.5239, 0.1759, 0.5239, 0.268, 0.0, 0.0, 0.0, 0.0, 0.0, 0.0, 0.0, 0.0, 0.5239, 0.38, 0.5455, 0.38, 0.5455, 0.38, 0.5239, 0.38, 0.4793, 0.5574, 0.4793, 0.5687, 0.4701, 0.5687, 0.4701, 0.5574, 0.4273, 0.3399, 0.4273, 0.3142, 0.4273, 0.3142, 0.4273, 0.3399, 0.4225, 0.38, 0.4273, 0.38, 0.4273, 0.38, 0.4225, 0.38, 0.0, 0.0, 0.0, 0.0, 0.0, 0.0, 0.0, 0.0, 0.4793, 0.3142, 0.4793, 0.3399, 0.4793, 0.3399, 0.4793, 0.3142, 0.0, 0.0, 0.0, 0.0, 0.0, 0.0, 0.0, 0.0, 0.6279, 0.785, 0.6279, 0.6688, 0.6368, 0.6688, 0.6368, 0.785, 0.5732, 0.3761, 0.5732, 0.38, 0.5615, 0.38, 0.5615, 0.3761, 0.5732, 0.38, 0.5824, 0.38, 0.5824, 0.38, 0.5732, 0.38, 0.4839, 0.2772, 0.4839, 0.3142, 0.4793, 0.3142, 0.4793, 0.2772, 1.0, 0.3704, 1.0, 0.3761, 0.7799, 0.3761, 0.7799, 0.3704, 0.4839, 0.358, 0.4793, 0.358, 0.4793, 0.3399, 0.4839, 0.3399, 1.0, 0.3761, 1.0, 0.38, 0.7799, 0.38, 0.7799, 0.3761, 0.4793, 0.4543, 0.4793, 0.4543, 0.4793, 0.4379, 0.4793, 0.4379, 0.4273, 0.3399, 0.4273, 0.358, 0.4273, 0.3761, 0.4225, 0.3761, 0.4225, 0.3704, 0.4225, 0.3399, 0.6141, 0.2772, 0.6141, 0.3296, 0.5824, 0.3296, 0.5824, 0.2772, 0.0, 0.0, 0.0, 0.0, 0.0, 0.0, 0.0, 0.0, 0.6711, 0.268, 0.6711, 0.2772, 0.6601, 0.2772, 0.6601, 0.268, 0.6601, 0.2772, 0.6429, 0.2772, 0.6429, 0.268, 0.6601, 0.268, 0.7799, 0.3583, 0.7799, 0.2772, 1.0, 0.2772, 1.0, 0.3583, 0.6601, 0.3884, 0.6429, 0.3884, 0.6429, 0.38, 0.6601, 0.38, 0.4701, 0.4543, 0.4701, 0.4379, 0.4701, 0.4379, 0.4701, 0.4543, 0.5615, 0.2772, 0.5615, 0.3142, 0.5455, 0.3142, 0.5455, 0.2772, 0.6711, 0.3761, 0.6711, 0.38, 0.6601, 0.38, 0.6601, 0.3761, 0.5239, 0.3884, 0.5068, 0.3884, 0.5068, 0.38, 0.5239, 0.38, 0.4273, 0.2772, 0.4273, 0.3142, 0.4225, 0.3142, 0.4225, 0.2772, 0.0, 0.0, 0.0, 0.0, 0.0, 0.0, 0.0, 0.0, 1.0, 0.4325, 0.5019, 0.4325, 0.5019, 0.4231, 1.0, 0.4231, 0.4793, 0.5494, 0.4793, 0.5574, 0.4793, 0.5574, 0.4793, 0.5494, 0.5068, 0.2772, 0.5068, 0.268, 0.5239, 0.268, 0.5239, 0.2772, 0.4367, 0.4543, 0.4367, 0.4543, 0.4367, 0.4379, 0.4367, 0.4379, 0.5068, 0.3142, 0.5068, 0.3399, 0.4839, 0.3399, 0.4839, 0.3142, 1.0, 0.3583, 1.0, 0.3704, 0.7799, 0.3704, 0.7799, 0.3583, 0.6429, 0.3296, 0.6141, 0.3296, 0.6141, 0.2772, 0.6429, 0.2772, 0.0, 0.0, 0.0, 0.0, 0.0, 0.0, 0.0, 0.0, 0.4793, 0.4543, 0.4701, 0.4543, 0.4701, 0.4379, 0.4793, 0.4379, 0.4367, 0.615, 0.4367, 0.6441, 0.4273, 0.6441, 0.4273, 0.615, 0.4839, 0.3142, 0.4839, 0.3399, 0.4793, 0.3399, 0.4793, 0.3142, 0.7799, 0.1759, 0.7799, 0.268, 0.6981, 0.268, 0.6981, 0.1759, 0.0, 0.0, 0.0, 0.0, 0.0, 0.0, 0.0, 0.0, 0.4839, 0.1759, 0.4839, 0.0, 0.5068, 0.0, 0.5068, 0.1759, 0.4839, 0.1759, 0.4839, 0.268, 0.4793, 0.268, 0.4793, 0.1759, 1.0, 0.1759, 1.0, 0.268, 0.7799, 0.268, 0.7799, 0.1759, 0.6429, 0.1759, 0.6429, 0.268, 0.6141, 0.268, 0.6141, 0.1759, 0.5615, 0.3142, 0.5615, 0.3399, 0.5455, 0.3399, 0.5455, 0.3142, 0.5455, 0.3142, 0.5455, 0.3399, 0.5239, 0.3399, 0.5239, 0.3142, 0.4273, 0.3142, 0.4273, 0.3399, 0.4225, 0.3399, 0.4225, 0.3142, 0.6279, 0.7966, 0.6279, 0.785, 0.6279, 0.785, 0.6279, 0.7966, 0.5732, 0.0, 0.5732, 0.1759, 0.5615, 0.1759, 0.5615, 0.0, 0.4273, 0.0, 0.4273, 0.1759, 0.4225, 0.1759, 0.4225, 0.0, 0.6368, 0.8124, 0.6368, 1.0, 0.6279, 1.0, 0.6279, 0.8124, 0.5455, 0.0, 0.5455, 0.1759, 0.5239, 0.1759, 0.5239, 0.0, 0.5824, 0.0, 0.5824, 0.1759, 0.5732, 0.1759, 0.5732, 0.0, 0.5615, 0.0, 0.5615, 0.1759, 0.5455, 0.1759, 0.5455, 0.0, 0.5019, 0.5815, 0.5019, 0.5723, 0.6711, 0.5723, 0.6711, 0.5815, 0.4123, 0.7936, 0.4123, 0.8109, 0.397, 0.8109, 0.397, 0.7936, 0.6141, 0.0, 0.6141, 0.1759, 0.5824, 0.1759, 0.5824, 0.0, 0.6798, 0.6285, 0.6711, 0.6285, 0.6711, 0.5815, 0.6798, 0.5815, 0.6368, 0.6246, 0.6368, 0.6285, 0.6279, 0.6285, 0.6279, 0.6246, 0.6368, 0.615, 0.6368, 0.6246, 0.6279, 0.6246, 0.6279, 0.615, 0.6194, 0.615, 0.6279, 0.615, 0.6279, 0.6246, 0.6194, 0.6246, 0.6137, 0.615, 0.6194, 0.615, 0.6194, 0.6246, 0.6137, 0.6246, 0.4701, 0.615, 0.4793, 0.615, 0.4793, 0.6246, 0.4701, 0.6246, 0.4989, 0.5815, 0.4839, 0.5815, 0.4839, 0.5723, 0.4989, 0.5723, 0.4793, 0.5687, 0.4793, 0.5723, 0.4701, 0.5723, 0.4701, 0.5687, 0.0, 0.0, 0.0, 0.0, 0.0, 0.0, 0.0, 0.0, 0.4793, 0.5282, 0.4793, 0.5494, 0.4701, 0.5494, 0.4701, 0.5282, 0.4793, 0.5075, 0.4793, 0.5125, 0.4701, 0.5125, 0.4701, 0.5075, 0.4367, 0.4379, 0.4367, 0.4543, 0.4273, 0.4543, 0.4273, 0.4379, 0.4793, 0.615, 0.4839, 0.615, 0.4839, 0.6246, 0.4793, 0.6246, 0.0, 0.0, 0.0, 0.0, 0.0, 0.0, 0.0, 0.0, 0.4989, 0.615, 0.5019, 0.615, 0.5019, 0.6246, 0.4989, 0.6246, 0.6711, 0.6321, 0.6798, 0.6321, 0.6798, 0.6381, 0.6711, 0.6381, 0.4273, 0.7936, 0.4367, 0.7936, 0.4367, 0.8109, 0.4273, 0.8109, 0.4273, 0.8109, 0.4367, 0.8109, 0.4367, 0.8497, 0.4273, 0.8497, 0.4367, 0.7936, 0.4273, 0.7936, 0.4273, 0.6623, 0.4367, 0.6623, 0.4793, 1.0, 0.4701, 1.0, 0.4701, 0.7611, 0.4793, 0.7611, 0.6368, 0.6321, 0.6368, 0.6381, 0.6279, 0.6381, 0.6279, 0.6321, 0.4367, 0.6441, 0.4367, 0.6623, 0.4367, 0.6623, 0.4367, 0.6441, 0.6368, 0.785, 0.6368, 0.7966, 0.6279, 0.7966, 0.6279, 0.785, 0.5862, 0.615, 0.5862, 0.6246, 0.5194, 0.6246, 0.5194, 0.615, 0.6368, 0.7966, 0.6368, 0.8124, 0.6279, 0.8124, 0.6279, 0.7966, 0.5862, 0.615, 0.6137, 0.615, 0.6137, 0.6246, 0.5862, 0.6246, 0.4701, 0.7405, 0.4793, 0.7405, 0.4793, 0.7611, 0.4701, 0.7611, 0.4793, 0.4325, 0.4793, 0.4379, 0.4701, 0.4379, 0.4701, 0.4325, 0.5019, 0.615, 0.5091, 0.615, 0.5091, 0.6246, 0.5019, 0.6246, 0.4701, 0.7348, 0.4793, 0.7348, 0.4793, 0.7405, 0.4701, 0.7405, 0.5019, 0.5723, 0.5019, 0.5815, 0.4989, 0.5815, 0.4989, 0.5723, 0.4793, 0.7348, 0.4701, 0.7348, 0.4701, 0.6623, 0.4793, 0.6623, 0.0, 0.0, 0.0, 0.0, 0.0, 0.0, 0.0, 0.0, 0.4367, 0.4325, 0.4367, 0.4379, 0.4273, 0.4379, 0.4273, 0.4325, 0.5091, 0.615, 0.5194, 0.615, 0.5194, 0.6246, 0.5091, 0.6246, 0.4273, 0.5815, 0.4273, 0.478, 0.4273, 0.478, 0.4273, 0.5815, 0.4793, 0.5075, 0.4701, 0.5075, 0.4701, 0.4868, 0.4793, 0.4868, 0.4793, 0.5125, 0.4793, 0.5282, 0.4701, 0.5282, 0.4701, 0.5125, 0.4793, 0.4543, 0.4793, 0.472, 0.4701, 0.472, 0.4701, 0.4543, 0.4367, 0.5815, 0.4273, 0.5815, 0.4273, 0.478, 0.4367, 0.478, 0.4793, 0.5494, 0.4793, 0.5574, 0.4701, 0.5574, 0.4701, 0.5494, 0.0, 0.0, 0.0, 0.0, 0.0, 0.0, 0.0, 0.0, 0.4367, 0.4543, 0.4367, 0.478, 0.4273, 0.478, 0.4273, 0.4543, 0.4793, 0.268, 0.4793, 0.2772, 0.4701, 0.2772, 0.4701, 0.268, 0.4367, 0.268, 0.4367, 0.2772, 0.4273, 0.2772, 0.4273, 0.268, 0.4367, 0.0, 0.4367, 0.1759, 0.4273, 0.1759, 0.4273, 0.0, 0.4793, 0.358, 0.4701, 0.358, 0.4701, 0.3399, 0.4793, 0.3399, 0.4793, 0.0, 0.4793, 0.1759, 0.4701, 0.1759, 0.4701, 0.0, 0.5824, 0.38, 0.5824, 0.3884, 0.5732, 0.3884, 0.5732, 0.38, 0.4367, 0.3761, 0.4367, 0.38, 0.4273, 0.38, 0.4273, 0.3761, 0.4793, 0.3761, 0.4793, 0.38, 0.4701, 0.38, 0.4701, 0.3761, 0.4273, 0.38, 0.4273, 0.3884, 0.4225, 0.3884, 0.4225, 0.38, 0.4123, 0.4231, 0.4123, 0.4325, 0.4037, 0.4325, 0.4037, 0.4231, 0.5455, 0.38, 0.5455, 0.3884, 0.5239, 0.3884, 0.5239, 0.38, 0.0, 0.0, 0.0, 0.0, 0.0, 0.0, 0.0, 0.0, 0.5615, 0.38, 0.5615, 0.3884, 0.5455, 0.3884, 0.5455, 0.38, 0.5239, 0.0, 0.5239, 0.1759, 0.5068, 0.1759, 0.5068, 0.0, 0.0, 0.3884, 0.0, 0.38, 0.4037, 0.38, 0.4037, 0.3884, 0.6429, 0.38, 0.6429, 0.3884, 0.5824, 0.3884, 0.5824, 0.38, 0.4367, 0.38, 0.4367, 0.3884, 0.4273, 0.3884, 0.4273, 0.38, 0.5068, 0.38, 0.5068, 0.3884, 0.5019, 0.3884, 0.5019, 0.38, 0.4885, 0.38, 0.4885, 0.3884, 0.4839, 0.3884, 0.4839, 0.38, 0.4839, 0.38, 0.4839, 0.3884, 0.4793, 0.3884, 0.4793, 0.38, 0.4793, 0.38, 0.4793, 0.3884, 0.4701, 0.3884, 0.4701, 0.38, 0.6798, 0.38, 0.6798, 0.3884, 0.6711, 0.3884, 0.6711, 0.38, 0.7799, 0.3884, 0.6798, 0.3884, 0.6798, 0.38, 0.7799, 0.38, 0.5019, 0.4325, 0.4885, 0.4325, 0.4885, 0.4231, 0.5019, 0.4231, 0.4225, 0.38, 0.4225, 0.3884, 0.4123, 0.3884, 0.4123, 0.38, 0.4123, 0.4325, 0.4123, 0.4325, 0.4273, 0.4325, 0.4273, 0.4325, 0.4123, 0.4325, 0.4037, 0.4325, 0.4037, 0.4325, 0.4123, 0.4325, 0.2099, 0.4231, 0.2099, 0.4325, 0.1456, 0.4325, 0.1456, 0.4231, 0.1456, 0.4231, 0.1456, 0.4325, 0.04639, 0.4325, 0.04639, 0.4231, 0.2099, 0.4325, 0.2099, 0.4231, 0.4037, 0.4231, 0.4037, 0.4325, 0.4367, 0.4231, 0.4367, 0.4325, 0.4273, 0.4325, 0.4273, 0.4231, 0.4885, 0.4231, 0.4885, 0.4325, 0.4839, 0.4325, 0.4839, 0.4231, 0.4839, 0.4231, 0.4839, 0.4325, 0.4793, 0.4325, 0.4793, 0.4231, 0.4793, 0.4231, 0.4793, 0.4325, 0.4701, 0.4325, 0.4701, 0.4231, 0.04639, 0.4231, 0.04639, 0.4325, 0.0, 0.4325, 0.0, 0.4231, 0.5019, 0.4325, 0.4885, 0.4325, 0.4885, 0.4325, 0.5019, 0.4325, 0.4793, 0.2772, 0.4793, 0.3142, 0.4701, 0.3142, 0.4701, 0.2772, 0.5732, 0.38, 0.5732, 0.3884, 0.5615, 0.3884, 0.5615, 0.38, 0.4367, 0.358, 0.4273, 0.358, 0.4273, 0.3399, 0.4367, 0.3399, 0.4367, 0.2772, 0.4367, 0.3142, 0.4273, 0.3142, 0.4273, 0.2772, 1.0, 0.38, 1.0, 0.3884, 0.7799, 0.3884, 0.7799, 0.38, 0.6711, 0.38, 0.6711, 0.3884, 0.6601, 0.3884, 0.6601, 0.38, 0.4793, 0.3142, 0.4793, 0.3399, 0.4701, 0.3399, 0.4701, 0.3142, 0.4367, 0.3142, 0.4367, 0.3399, 0.4273, 0.3399, 0.4273, 0.3142, 0.4367, 0.1759, 0.4367, 0.268, 0.4273, 0.268, 0.4273, 0.1759, 0.4793, 0.1759, 0.4793, 0.268, 0.4701, 0.268, 0.4701, 0.1759, 0.1456, 0.4325, 0.04639, 0.4325, 0.04639, 0.4325, 0.1456, 0.4325, 0.351, 0.5362, 0.351, 0.5669, 0.3307, 0.5669, 0.3307, 0.5362, 0.4793, 0.4543, 0.4793, 0.472, 0.4793, 0.472, 0.4793, 0.4543, 0.6368, 0.6321, 0.6368, 0.6381, 0.6368, 0.6381, 0.6368, 0.6321, 0.5019, 0.4325, 0.5019, 0.4325, 1.0, 0.4325, 1.0, 0.4325, 0.0, 0.0, 0.0, 0.0, 0.0, 0.0, 0.0, 0.0, 0.0, 0.0, 0.0, 0.0, 0.0, 0.0, 0.0, 0.0, 0.4273, 0.4379, 0.4273, 0.4325, 0.4273, 0.4325, 0.4273, 0.4379, 0.0, 0.0, 0.0, 0.0, 0.0, 0.0, 0.0, 0.0, 0.6279, 0.6688, 0.6368, 0.6688, 0.6368, 0.6688, 0.6279, 0.6688, 0.0, 0.0, 0.0, 0.0, 0.0, 0.0, 0.0, 0.0, 0.4793, 0.6285, 0.4793, 0.6321, 0.4793, 0.6321, 0.4793, 0.6285, 0.2099, 0.4325, 0.2099, 0.4325, 0.4037, 0.4325, 0.4037, 0.4325, 0.4793, 0.5125, 0.4793, 0.5282, 0.4793, 0.5282, 0.4793, 0.5125, 0.6711, 0.6321, 0.6711, 0.6285, 0.6711, 0.6285, 0.6711, 0.6321, 0.0, 0.0, 0.0, 0.0, 0.0, 0.0, 0.0, 0.0, 0.0, 0.0, 0.0, 0.0, 0.0, 0.0, 0.0, 0.0, 0.0, 0.0, 0.0, 0.0, 0.0, 0.0, 0.0, 0.0, 0.6798, 0.6285, 0.6798, 0.6321, 0.6798, 0.6321, 0.6798, 0.6285, 0.4037, 0.38, 0.4037, 0.38, 0.0, 0.38, 0.0, 0.38, 0.0, 0.0, 0.0, 0.0, 0.0, 0.0, 0.0, 0.0, 0.5091, 0.6246, 0.5019, 0.6246, 0.5019, 0.6246, 0.5091, 0.6246, 0.6279, 0.6321, 0.6279, 0.6285, 0.6279, 0.6285, 0.6279, 0.6321, 0.0, 0.0, 0.0, 0.0, 0.0, 0.0, 0.0, 0.0, 0.4793, 0.5075, 0.4793, 0.5125, 0.4793, 0.5125, 0.4793, 0.5075, 0.4885, 0.4325, 0.4839, 0.4325, 0.4839, 0.4325, 0.4885, 0.4325, 0.0, 0.0, 0.0, 0.0, 0.0, 0.0, 0.0, 0.0, 0.4123, 0.4379, 0.4037, 0.4379, 0.4037, 0.4325, 0.4123, 0.4325, 0.4839, 0.4325, 0.4793, 0.4325, 0.4793, 0.4325, 0.4839, 0.4325, 0.4989, 0.615, 0.4989, 0.615, 0.4839, 0.615, 0.4839, 0.615, 0.0, 0.0, 0.0, 0.0, 0.0, 0.0, 0.0, 0.0, 0.5194, 0.6246, 0.5091, 0.6246, 0.5091, 0.6246, 0.5194, 0.6246, 0.0, 0.0, 0.0, 0.0, 0.0, 0.0, 0.0, 0.0, 0.5862, 0.6246, 0.5194, 0.6246, 0.5194, 0.6246, 0.5862, 0.6246, 0.0, 0.0, 0.0, 0.0, 0.0, 0.0, 0.0, 0.0, 0.0, 0.0, 0.0, 0.0, 0.0, 0.0, 0.0, 0.0, 0.0, 0.0, 0.0, 0.0, 0.0, 0.0, 0.0, 0.0, 0.0, 0.0, 0.0, 0.0, 0.0, 0.0, 0.0, 0.0, 0.0, 0.0, 0.0, 0.0, 0.0, 0.0, 0.0, 0.0, 0.4793, 0.472, 0.4793, 0.4868, 0.4793, 0.4868, 0.4793, 0.472, 0.04639, 0.4325, 0.0, 0.4325, 0.0, 0.4325, 0.04639, 0.4325, 0.0, 0.0, 0.0, 0.0, 0.0, 0.0, 0.0, 0.0, 0.0, 0.0, 0.0, 0.0, 0.0, 0.0, 0.0, 0.0, 0.6141, 0.5282, 0.6141, 0.5494, 0.5824, 0.5494, 0.5824, 0.5282, 0.5019, 0.3884, 0.4885, 0.3884, 0.4885, 0.3884, 0.5019, 0.3884, 0.0, 0.0, 0.0, 0.0, 0.0, 0.0, 0.0, 0.0, 0.4273, 0.8109, 0.4273, 0.7936, 0.4273, 0.7936, 0.4273, 0.8109, 0.4885, 0.3884, 0.4839, 0.3884, 0.4839, 0.3884, 0.4885, 0.3884, 0.4273, 0.478, 0.4273, 0.4543, 0.4273, 0.4543, 0.4273, 0.478, 0.0, 0.0, 0.0, 0.0, 0.0, 0.0, 0.0, 0.0, 0.0, 0.0, 0.0, 0.0, 0.0, 0.0, 0.0, 0.0, 0.0, 0.0, 0.0, 0.0, 0.0, 0.0, 0.0, 0.0, 0.0, 0.0, 0.0, 0.0, 0.0, 0.0, 0.0, 0.0, 0.0, 0.0, 0.0, 0.0, 0.0, 0.0, 0.0, 0.0, 0.4793, 0.7348, 0.4793, 0.7405, 0.4793, 0.7405, 0.4793, 0.7348, 0.0, 0.0, 0.0, 0.0, 0.0, 0.0, 0.0, 0.0, 0.6279, 0.8124, 0.6279, 0.7966, 0.6279, 0.7966, 0.6279, 0.8124, 0.0, 0.0, 0.0, 0.0, 0.0, 0.0, 0.0, 0.0, 0.5019, 0.38, 0.5019, 0.38, 0.4885, 0.38, 0.4885, 0.38, 0.0, 0.0, 0.0, 0.0, 0.0, 0.0, 0.0, 0.0, 0.4225, 0.3884, 0.4123, 0.3884, 0.4123, 0.3884, 0.4225, 0.3884, 0.5455, 0.472, 0.5455, 0.4868, 0.5239, 0.4868, 0.5239, 0.472, 0.4793, 0.4325, 0.4793, 0.4379, 0.4793, 0.4379, 0.4793, 0.4325, 0.0, 0.0, 0.0, 0.0, 0.0, 0.0, 0.0, 0.0, 0.4793, 0.6246, 0.4793, 0.6285, 0.4793, 0.6285, 0.4793, 0.6246, 0.7799, 0.38, 1.0, 0.38, 1.0, 0.38, 0.7799, 0.38, 0.0, 0.0, 0.0, 0.0, 0.0, 0.0, 0.0, 0.0, 0.4989, 0.5723, 0.5019, 0.5723, 0.5019, 0.5723, 0.4989, 0.5723, 0.0, 0.0, 0.0, 0.0, 0.0, 0.0, 0.0, 0.0, 0.6279, 0.6285, 0.6279, 0.6246, 0.6279, 0.6246, 0.6279, 0.6285, 0.6368, 0.6285, 0.6368, 0.6321, 0.6368, 0.6321, 0.6368, 0.6285, 0.5019, 0.5815, 0.4989, 0.5815, 0.4989, 0.5815, 0.5019, 0.5815, 0.4989, 0.615, 0.5019, 0.615, 0.5019, 0.615, 0.4989, 0.615, 0.0, 0.0, 0.0, 0.0, 0.0, 0.0, 0.0, 0.0, 0.4793, 0.7348, 0.4793, 0.7348, 0.4793, 0.6623, 0.4793, 0.6623, 0.0, 0.0, 0.0, 0.0, 0.0, 0.0, 0.0, 0.0, 0.0, 0.0, 0.0, 0.0, 0.0, 0.0, 0.0, 0.0, 0.0, 0.0, 0.0, 0.0, 0.0, 0.0, 0.0, 0.0, 0.4273, 0.6441, 0.4273, 0.615, 0.4273, 0.615, 0.4273, 0.6441, 0.4273, 0.38, 0.4273, 0.3761, 0.4273, 0.3761, 0.4273, 0.38, 0.0, 0.0, 0.0, 0.0, 0.0, 0.0, 0.0, 0.0, 0.4367, 0.1759, 0.4367, 0.268, 0.4367, 0.268, 0.4367, 0.1759, 0.0, 0.0, 0.0, 0.0, 0.0, 0.0, 0.0, 0.0, 0.4793, 0.3761, 0.4793, 0.38, 0.4793, 0.38, 0.4793, 0.3761, 0.4701, 0.268, 0.4701, 0.1759, 0.4701, 0.1759, 0.4701, 0.268, 0.0, 0.0, 0.0, 0.0, 0.0, 0.0, 0.0, 0.0, 0.4273, 0.268, 0.4273, 0.1759, 0.4273, 0.1759, 0.4273, 0.268, 0.0, 0.0, 0.0, 0.0, 0.0, 0.0, 0.0, 0.0, 0.6279, 0.6246, 0.6194, 0.6246, 0.6194, 0.6246, 0.6279, 0.6246, 0.4793, 0.1759, 0.4793, 0.268, 0.4793, 0.268, 0.4793, 0.1759, 0.6711, 0.6381, 0.6711, 0.6321, 0.6711, 0.6321, 0.6711, 0.6381, 0.0, 0.0, 0.0, 0.0, 0.0, 0.0, 0.0, 0.0, 0.6798, 0.6321, 0.6798, 0.6381, 0.6798, 0.6381, 0.6798, 0.6321, 0.6279, 0.6381, 0.6279, 0.6321, 0.6279, 0.6321, 0.6279, 0.6381, 0.4839, 0.6246, 0.4793, 0.6246, 0.4793, 0.6246, 0.4839, 0.6246, 0.0, 0.0, 0.0, 0.0, 0.0, 0.0, 0.0, 0.0, 0.6601, 0.38, 0.6711, 0.38, 0.6711, 0.38, 0.6601, 0.38, 0.4273, 0.7936, 0.4273, 0.6623, 0.4273, 0.6623, 0.4273, 0.7936, 0.6798, 0.6285, 0.6798, 0.6285, 0.6798, 0.5815, 0.6798, 0.5815, 0.0, 0.0, 0.0, 0.0, 0.0, 0.0, 0.0, 0.0, 0.0, 0.0, 0.0, 0.0, 0.0, 0.0, 0.0, 0.0, 0.0, 0.0, 0.0, 0.0, 0.0, 0.0, 0.0, 0.0, 0.0, 0.0, 0.0, 0.0, 0.0, 0.0, 0.0, 0.0, 0.0, 0.0, 0.0, 0.0, 0.0, 0.0, 0.4123, 0.4231, 0.4123, 0.4231, 0.6711, 0.6381, 0.6711, 0.6463, 0.6368, 0.6463, 0.6368, 0.6381, 0.6798, 0.6463, 0.6859, 0.6463, 0.6859, 1.0, 0.6798, 1.0, 0.351, 0.5854, 0.351, 0.596, 0.3307, 0.596, 0.3307, 0.5854, 0.6516, 0.5494, 0.6516, 0.5282, 0.6798, 0.5282, 0.6798, 0.5494, 0.4367, 0.3761, 0.4273, 0.3761, 0.4273, 0.358, 0.4367, 0.358, 0.4793, 0.3761, 0.4701, 0.3761, 0.4701, 0.358, 0.4793, 0.358, 0.4839, 0.3761, 0.4793, 0.3761, 0.4793, 0.358, 0.4839, 0.358, 0.4701, 0.3761, 0.4701, 0.358, 0.4701, 0.358, 0.4701, 0.3761, 0.4273, 0.3761, 0.4273, 0.358, 0.4273, 0.358, 0.4273, 0.3761, 0.4793, 0.3399, 0.4793, 0.358, 0.4793, 0.358, 0.4793, 0.3399, 0.4367, 0.3399, 0.4367, 0.358, 0.4367, 0.358, 0.4367, 0.3399])
me_ct.materials.append(mat_ct)
me_ct.use_remesh_fix_poles = True
me_ct.use_remesh_preserve_attributes = False
me_ct.use_mirror_vertex_groups = False
me_ct.update()

# ---- objects
ob_ct = bpy.data.objects.new('ct', me_ct)

# ---- transforms, parenting, visibility, modifiers, constraints
ob_ct.location = (0.0, 0.0, 0.0)
ob_ct.lineart.crease_threshold = 0.0

# ---- collection membership
col_collection.objects.link(ob_ct)

# ---- scene / render settings (as saved in the file)
scene.frame_start = 1; scene.frame_end = 250; scene.frame_set(0)
scene.render.engine = 'BLENDER_EEVEE_NEXT'
scene.cycles.use_denoising = False
scene.cycles.samples = 128
scene.cycles.sampling_pattern = 'TABULATED_SOBOL'
scene.cycles.use_adaptive_sampling = False
scene.cycles.use_light_tree = False
scene.view_settings.view_transform = 'Filmic'
bpy.context.view_layer.update()

# ---- added for rendering (the .blend has no active camera and no usable light): camera, sun
cam_auto = bpy.data.cameras.new('AutoCamera')
cam_auto.lens = 50.0
cam_auto.sensor_width = 36.0
cam_auto.clip_end = 1000.0
ob_auto_camera = bpy.data.objects.new('AutoCamera', cam_auto)
scene.collection.objects.link(ob_auto_camera)
ob_auto_camera.location = (1.30624, -1.56749, 1.04644)
ob_auto_camera.rotation_euler = (1.09748, -7.21219e-08, 0.694738)
scene.camera = ob_auto_camera
light_auto_sun = bpy.data.lights.new('AutoSun', 'SUN')
light_auto_sun.energy = 3.0
light_auto_sun.angle = 0.0523599
ob_auto_sun = bpy.data.objects.new('AutoSun', light_auto_sun)
scene.collection.objects.link(ob_auto_sun)
ob_auto_sun.rotation_euler = (0.872665, 0.174533, 0.523599)
bpy.context.view_layer.update()
